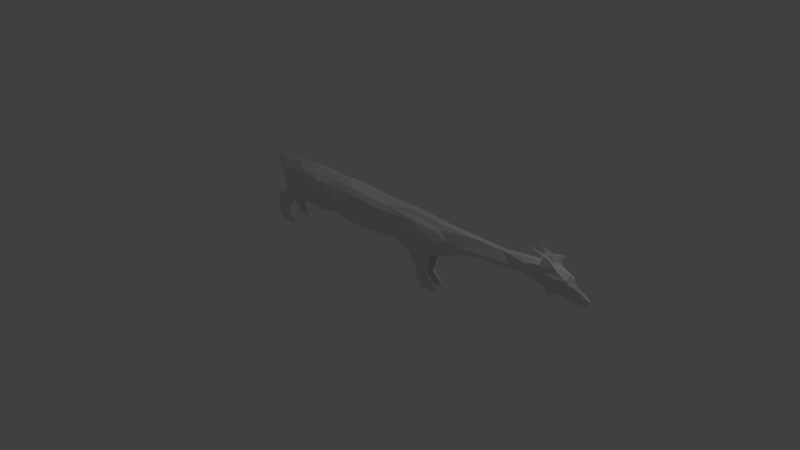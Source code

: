 # Source: goat_rigged_new.blend  (saved by Blender 2.79.0; exported with 4.5.12 LTS)
import bpy
from mathutils import Matrix  # noqa: F401  (used for matrix-valued properties, if any)

bpy.ops.wm.read_factory_settings(use_empty=True)
scene = bpy.context.scene
scene.name = 'Scene'

# ---- collections
col_collection_1 = bpy.data.collections.new('Collection 1'); scene.collection.children.link(col_collection_1)

# ---- materials (node trees are filled in below, after node groups)
mat_mat = bpy.data.materials.new('Mat')
mat_mat.alpha_threshold = 0.0
mat_mat.use_transparent_shadow = False
mat_mat.roughness = 0.5

# ---- material node trees

# ---- world
world_world = bpy.data.worlds.new('World'); scene.world = world_world
world_world.color = (0.05088, 0.05088, 0.05088)
world_world.use_sun_shadow = False
world_world.sun_shadow_jitter_overblur = 0.0
world_world.cycles.sampling_method = 'MANUAL'

# ---- cameras
cam_camera = bpy.data.cameras.new('Camera')
cam_camera.clip_end = 100.0
cam_camera.lens = 35.0
cam_camera.sensor_width = 32.0
cam_camera.sensor_height = 18.0
cam_camera.ortho_scale = 7.314
cam_camera.dof.focus_distance = 0.0
cam_camera.dof.aperture_fstop = 128.0

# ---- lights
light_lamp = bpy.data.lights.new('Lamp', 'POINT')
light_lamp.transmission_factor = 0.0
light_lamp.cutoff_distance = 30.0
light_lamp.energy = 100.0
light_lamp.shadow_buffer_clip_start = 1.001
light_lamp.shadow_soft_size = 0.1
light_lamp.shadow_maximum_resolution = 0.006
light_lamp.use_absolute_resolution = True

# ---- meshes
me_grp1_grp1_2 = bpy.data.meshes.new('grp1 grp1_2')
me_grp1_grp1_2.from_pydata([(-263.0, 209.8, -28.96), (-246.3, 214.4, -12.14), (-289.0, 243.1, 35.53), (321.0, 524.7, -19.41), (232.8, 523.3, -20.98), (251.1, 532.9, 0.002675), (136.3, 408.5, -92.14), (151.5, 487.8, -68.3), (194.2, 433.3, -84.07), (202.0, 309.1, -69.96), (214.8, 342.4, -76.47), (217.8, 286.5, -37.69), (-286.6, 135.1, 86.31), (-301.1, 162.9, 97.6), (-292.1, 71.27, 82.18), (226.2, 491.9, -42.75), (211.1, 476.8, -64.29), (158.7, 513.3, -39.56), (-127.1, 232.0, 0.0651), (-52.23, 212.9, 0.002163), (-128.8, 235.7, 30.53), (-318.0, 39.93, 96.43), (-307.9, 62.17, 94.8), (-319.3, 192.9, 94.44), (-302.3, 344.8, -43.34), (-316.3, 358.6, 0.002128), (-326.7, 388.2, -42.98), (-206.1, 467.4, 101.1), (-229.4, 499.9, 79.23), (-286.6, 384.9, 77.04), (96.79, 346.1, 93.24), (70.91, 318.9, 71.62), (125.8, 283.5, 83.89), (-192.5, 274.7, 69.68), (-135.1, 262.2, 63.74), (-155.1, 310.8, 85.24), (-272.9, 180.6, 33.94), (-264.0, 212.2, 32.28), (-252.5, 214.0, 19.34), (-168.4, 205.9, 23.11), (136.3, 408.5, 92.15), (151.5, 487.8, 68.3), (94.34, 402.7, 85.07), (459.5, 450.9, 53.61), (509.2, 418.8, 26.24), (487.5, 457.1, 50.51), (-317.3, 203.1, 58.87), (-328.8, 210.7, 80.09), (-90.83, 548.7, -1.131), (-81.59, 539.7, 17.96), (24.8, 537.5, 0.002263), (-204.4, 457.5, -104.7), (-190.3, 324.8, -116.6), (-236.7, 403.5, -99.53), (226.2, 491.9, 42.76), (284.9, 436.7, 54.41), (321.0, 524.7, 19.42), (194.2, 433.3, 84.08), (211.1, 476.8, 64.3), (-255.7, 532.7, -3.225), (-264.0, 515.7, 22.51), (-201.2, 546.3, 0.0022), (-330.1, 441.2, -38.28), (-330.2, 470.5, -17.66), (-288.9, 498.4, -24.0), (-328.8, 210.7, -80.08), (-294.6, 242.3, -92.61), (-319.3, 192.9, -94.44), (391.9, 536.3, 0.005622), (480.5, 577.0, 15.09), (387.4, 526.3, -17.53), (-331.4, 37.85, 84.04), (-309.7, 53.5, 68.91), (211.3, 7.766, -65.5), (170.6, 7.063, -55.83), (185.6, 36.32, -60.68), (-194.6, 276.7, 105.3), (-166.7, 314.0, 104.4), (-233.1, 278.7, -112.8), (-230.0, 249.6, -98.84), (-283.6, 208.0, -97.4), (249.0, 432.3, -58.89), (147.0, 551.9, 0.002114), (232.8, 523.3, 20.98), (188.6, 166.2, 33.77), (189.8, 158.5, 53.49), (180.0, 108.1, 36.64), (-233.1, 278.7, 112.8), (-262.4, 280.5, 109.9), (-283.6, 208.0, 97.4), (-306.8, 310.7, 37.24), (-273.8, 263.4, 63.15), (-222.3, 251.1, -82.92), (-194.6, 276.7, -105.3), (-318.0, 7.006, -90.36), (-275.9, 7.705, -60.72), (-323.9, 5.922, -73.38), (-277.6, 6.023, -100.7), (-178.4, 396.9, 115.5), (-236.7, 403.5, 99.54), (-262.4, 280.5, -109.9), (197.6, 260.8, 44.12), (184.8, 202.4, 55.78), (-265.5, 7.676, -80.21), (52.51, 251.8, 37.99), (24.23, 301.1, 85.62), (-26.9, 237.4, 51.87), (163.5, 189.4, 66.09), (461.9, 568.6, 86.75), (477.3, 547.9, 47.82), (460.6, 530.6, 50.96), (99.17, 291.6, 59.33), (129.8, 258.1, 63.33), (137.0, 539.3, -22.57), (-295.6, 269.5, 79.42), (-307.8, 226.0, 69.03), (-294.6, 242.3, 92.62), (89.99, 467.7, -76.41), (71.34, 401.8, -82.59), (32.37, 465.6, -88.07), (-230.3, 265.0, 68.72), (-282.8, 207.5, 65.87), (-167.1, 477.2, 102.7), (-150.1, 475.1, 90.35), (-92.49, 477.1, 88.04), (-92.67, 395.0, 117.7), (-40.19, 479.6, 92.94), (-275.9, 7.704, 60.72), (-305.5, 28.53, 71.94), (-347.3, 478.7, -6.037), (-344.9, 486.8, 2.568), (-122.3, 295.8, -89.27), (-134.8, 262.2, -63.7), (-155.1, 310.8, -85.23), (-227.1, 224.9, 54.87), (430.2, 478.8, 45.67), (469.2, 514.9, 53.15), (203.1, 6.012, -30.89), (167.2, 6.145, -40.91), (-284.2, 143.7, 73.02), (-296.5, 178.1, 58.28), (-265.9, 199.8, 84.55), (210.1, 35.29, -47.53), (173.7, 113.3, -56.44), (200.4, 40.54, -37.59), (-40.19, 479.6, -92.93), (-92.49, 477.1, -88.04), (-41.3, 519.4, -62.86), (220.0, 6.629, -48.09), (556.8, 512.6, -1.693), (560.9, 486.9, 14.91), (594.1, 438.9, 10.5), (-363.8, 414.0, 0.001309), (156.4, 128.7, 47.37), (166.4, 158.2, 32.45), (57.53, 253.8, -38.52), (-26.9, 237.4, -51.87), (24.23, 301.1, -85.61), (106.5, 260.5, -5.668), (99.17, 291.6, -59.32), (161.5, 262.4, 0.001894), (-186.0, 205.9, 30.11), (-178.4, 170.3, 29.4), (-248.4, 341.1, 110.0), (-153.7, 400.5, 106.8), (178.2, 367.0, 93.46), (-230.3, 265.0, -68.72), (-192.5, 274.7, -69.68), (-79.19, 235.5, -48.26), (125.8, 283.5, -83.88), (163.5, 189.5, -66.09), (129.8, 258.1, -63.33), (-190.3, 324.8, 116.6), (-74.81, 282.9, -86.9), (-29.7, 284.6, -96.63), (60.61, 234.3, 0.002177), (578.6, 403.9, 22.84), (590.7, 401.6, 0.00591), (519.4, 570.9, 15.96), (487.2, 573.2, -25.55), (-277.6, 6.023, 100.7), (-318.0, 7.007, 90.37), (-323.9, 5.922, 73.39), (-265.6, 7.677, 80.22), (-12.15, 402.5, 104.8), (-272.8, 33.1, 80.6), (-307.9, 62.17, -94.8), (-272.8, 33.1, -80.6), (-110.4, 288.7, 86.78), (517.4, 471.8, 38.32), (522.6, 515.9, 53.77), (99.35, 272.5, 25.13), (-230.1, 249.6, 98.85), (-212.2, 205.8, 0.8063), (-186.0, 205.9, -30.1), (-167.9, 206.0, -22.88), (156.4, 128.7, -47.36), (147.3, 189.6, -46.96), (-153.7, 400.5, -106.8), (-170.2, 405.2, -113.1), (71.34, 401.8, 82.59), (-150.1, 475.1, -90.35), (-92.6, 395.3, -117.7), (70.12, 504.5, -56.3), (203.0, 6.002, 30.9), (211.3, 7.755, 65.52), (170.6, 7.053, 55.85), (167.2, 6.135, 40.93), (220.0, 6.617, 48.11), (513.8, 597.9, 93.09), (-265.9, 199.8, -84.54), (483.1, 572.5, -61.09), (472.6, 545.9, -47.4), (499.0, 538.9, -55.0), (-305.5, 28.53, -71.93), (158.7, 513.3, 39.56), (570.5, 406.0, -22.26), (555.5, 419.3, 30.23), (579.7, 392.3, -0.433), (-29.7, 284.6, 96.63), (184.9, 260.1, 23.1), (147.3, 189.6, 46.97), (387.4, 526.3, 17.55), (-318.0, 39.93, -96.42), (-301.7, 23.98, -101.2), (-141.6, 509.9, -58.78), (498.6, 537.9, 50.49), (494.3, 568.5, 33.73), (545.7, 415.0, 0.005984), (249.0, 432.3, 58.9), (524.1, 403.5, -8.277), (505.5, 369.1, -2.589), (495.1, 416.7, -8.502), (-273.8, 263.4, -63.15), (-306.8, 310.7, -37.24), (461.8, 570.9, -87.51), (458.8, 528.6, -52.54), (180.0, 108.1, -36.64), (166.4, 158.2, -32.45), (-323.4, 475.0, 24.17), (-316.9, 424.1, 53.11), (178.2, 367.0, -93.45), (500.8, 334.8, -2.387), (-284.2, 143.7, -73.01), (-292.1, 71.27, -82.18), (-286.6, 135.1, -86.31), (491.3, 383.9, 6.887), (-167.1, 477.2, -102.7), (-229.4, 499.9, -79.23), (438.4, 445.2, 24.48), (-296.5, 178.1, -58.28), (-282.8, 207.5, -65.87), (-317.3, 203.1, -58.87), (-41.3, 519.4, 62.87), (70.13, 504.5, 56.3), (495.7, 526.2, 56.66), (-227.1, 224.9, -54.87), (-344.7, 438.7, 8.452), (484.3, 565.2, -69.66), (469.6, 517.1, -53.15), (-316.9, 424.1, -53.1), (-274.2, 453.0, -65.82), (-286.6, 384.9, -77.04), (32.37, 465.6, 88.08), (504.3, 615.0, 25.28), (501.7, 613.7, 38.53), (512.9, 603.4, -91.54), (411.7, 471.1, -44.77), (173.7, 113.4, 56.45), (165.1, 158.1, 67.0), (-222.3, 251.1, 82.93), (411.7, 471.1, 44.79), (-79.19, 235.5, 48.26), (165.1, 158.1, -66.99), (-310.0, 285.1, 0.00219), (-301.7, 332.3, -71.93), (284.9, 436.7, -54.4), (-178.4, 170.3, -29.4), (-185.9, 538.4, -28.03), (452.6, 651.3, 33.4), (-290.9, 316.3, -92.48), (-128.8, 235.7, -30.53), (184.8, 202.4, -55.77), (-166.7, 314.0, -104.4), (-301.7, 23.98, 101.2), (202.0, 309.1, 69.97), (217.8, 286.5, 37.7), (214.8, 342.4, 76.47), (237.5, 366.5, -55.68), (217.0, 418.5, -79.55), (489.1, 605.3, 28.66), (189.8, 158.5, -53.48), (467.4, 645.4, -30.1), (421.4, 660.3, -38.48), (489.1, 605.3, -28.64), (-339.3, 406.8, 0.002192), (-326.7, 388.2, 42.99), (-302.3, 344.7, 43.35), (96.81, 346.1, -93.24), (70.91, 318.9, -71.61), (94.34, 402.7, -85.07), (507.0, 581.0, -12.8), (508.6, 411.8, 14.9), (506.0, 613.6, -36.48), (526.4, 561.4, -27.14), (390.6, 421.9, 0.005818), (448.7, 430.3, 0.005873), (547.9, 499.7, 29.85), (514.9, 552.2, -38.98), (159.9, 41.87, -54.73), (-242.0, 509.4, 44.55), (-274.2, 453.0, 65.83), (-248.4, 341.1, -110.0), (334.6, 410.3, 31.44), (256.2, 356.0, 34.78), (334.1, 399.3, 0.005793), (-331.4, 37.85, -84.04), (-309.7, 53.5, -68.91), (-141.6, 509.9, 58.79), (-295.6, 269.5, -79.42), (-307.8, 226.0, -69.03), (-242.0, 509.4, -44.54), (-185.9, 538.4, 28.04), (-180.2, 514.1, 70.92), (-301.1, 162.9, -97.59), (-180.2, 514.1, -70.91), (-12.13, 402.5, -104.8), (553.1, 386.6, 0.004648), (485.5, 562.2, 71.04), (-288.1, 241.5, -38.41), (163.1, 39.27, 35.9), (-301.7, 332.3, 71.94), (182.1, 32.49, -41.05), (183.0, 260.7, -23.3), (163.1, 39.27, -35.89), (188.6, 166.2, -33.77), (137.0, 539.3, 22.58), (183.1, 253.5, -28.58), (197.6, 260.7, -44.11), (545.6, 524.4, 39.57), (220.4, 270.4, 0.001627), (266.3, 342.1, 0.001653), (256.2, 356.0, -34.77), (237.5, 366.5, 55.69), (334.6, 410.3, -31.42), (438.1, 445.3, -24.61), (430.1, 478.8, -45.63), (502.9, 423.3, -28.69), (89.99, 467.7, 76.41), (459.6, 450.8, -53.56), (487.5, 457.1, -50.5), (-290.9, 316.3, 92.48), (522.6, 515.7, -53.77), (522.6, 560.3, 35.42), (545.6, 524.4, -39.58), (545.8, 552.0, -2.088), (159.9, 41.87, 54.74), (185.6, 36.31, 60.69), (543.6, 498.7, -32.62), (560.9, 486.9, -14.89), (589.9, 436.8, -14.05), (577.7, 404.9, -23.64), (553.6, 424.6, -29.87), (217.0, 418.5, 79.56), (517.4, 471.8, -38.31), (180.4, 241.9, 29.89), (200.4, 40.51, 37.6), (182.1, 32.47, 41.06), (210.1, 35.26, 47.55)], [], [(0, 1, 2), (3, 4, 5), (6, 7, 8), (9, 10, 11), (12, 13, 14), (15, 16, 17), (18, 19, 20), (21, 22, 23), (24, 25, 26), (27, 28, 29), (30, 31, 32), (33, 34, 35), (36, 37, 38), (39, 18, 20), (40, 41, 42), (43, 44, 45), (46, 23, 47), (48, 49, 50), (51, 52, 53), (54, 55, 56), (57, 58, 41), (59, 60, 61), (62, 63, 64), (65, 66, 67), (68, 69, 70), (71, 72, 21), (73, 74, 75), (76, 33, 77), (78, 79, 80), (16, 81, 8), (5, 82, 83), (84, 85, 86), (87, 88, 89), (90, 2, 91), (92, 79, 93), (94, 95, 96), (95, 94, 97), (98, 27, 99), (66, 100, 80), (101, 102, 84), (97, 103, 95), (104, 105, 106), (102, 107, 85), (108, 109, 110), (32, 111, 112), (113, 82, 4), (114, 115, 116), (117, 118, 119), (83, 54, 56), (120, 121, 91), (122, 98, 123), (124, 125, 126), (127, 128, 72), (64, 129, 130), (131, 132, 133), (37, 38, 134), (135, 136, 110), (74, 137, 138), (137, 74, 73), (139, 140, 141), (142, 143, 144), (145, 146, 147), (73, 148, 137), (149, 150, 151), (63, 152, 129), (35, 77, 33), (86, 153, 154), (155, 156, 157), (85, 84, 102), (158, 159, 160), (87, 76, 163), (35, 164, 77), (30, 32, 165), (166, 92, 167), (156, 19, 168), (169, 170, 171), (172, 76, 77), (173, 174, 168), (115, 91, 121), (19, 175, 106), (151, 176, 177), (69, 178, 179), (127, 180, 181), (181, 182, 127), (180, 127, 183), (184, 126, 125), (185, 180, 183), (97, 186, 187), (125, 164, 188), (19, 156, 175), (136, 189, 190), (191, 160, 111), (76, 87, 192), (193, 194, 195), (123, 125, 124), (171, 196, 197), (198, 133, 199), (172, 163, 76), (20, 34, 39), (31, 200, 105), (201, 146, 202), (17, 7, 203), (78, 80, 100), (108, 110, 136), (204, 205, 206), (206, 207, 204), (205, 204, 208), (129, 64, 63), (109, 108, 209), (64, 130, 59), (79, 92, 210), (211, 212, 213), (57, 40, 165), (94, 96, 214), (41, 58, 215), (216, 217, 218), (219, 105, 184), (112, 220, 221), (68, 222, 69), (136, 135, 43), (214, 223, 224), (225, 48, 147), (109, 226, 227), (93, 79, 78), (216, 228, 217), (55, 54, 229), (68, 5, 222), (202, 131, 198), (230, 231, 232), (233, 234, 24), (235, 236, 211), (212, 211, 236), (133, 198, 131), (237, 238, 196), (239, 240, 60), (117, 203, 7), (241, 170, 169), (220, 111, 160), (231, 242, 232), (243, 244, 245), (232, 242, 246), (199, 51, 247), (223, 67, 186), (51, 248, 247), (43, 249, 44), (250, 251, 252), (3, 5, 70), (253, 126, 254), (209, 255, 226), (256, 194, 193), (155, 175, 156), (63, 257, 239), (32, 112, 107), (258, 259, 235), (259, 258, 213), (260, 261, 262), (263, 254, 126), (99, 29, 163), (163, 172, 99), (264, 265, 178), (266, 213, 258), (267, 70, 212), (235, 259, 236), (27, 122, 28), (147, 48, 203), (266, 258, 235), (268, 85, 269), (120, 33, 270), (188, 219, 125), (37, 2, 38), (260, 262, 26), (211, 266, 235), (271, 249, 135), (106, 219, 272), (273, 143, 196), (274, 25, 234), (26, 262, 275), (141, 89, 12), (56, 55, 222), (251, 250, 210), (15, 3, 276), (178, 69, 264), (39, 193, 18), (269, 85, 107), (12, 139, 141), (61, 48, 278), (276, 81, 15), (279, 265, 264), (262, 280, 275), (18, 195, 281), (9, 282, 170), (283, 199, 133), (194, 277, 195), (180, 284, 181), (285, 286, 287), (81, 288, 289), (142, 148, 73), (264, 290, 279), (282, 291, 170), (292, 293, 294), (47, 23, 116), (189, 45, 217), (295, 25, 296), (62, 260, 26), (184, 105, 200), (167, 256, 166), (91, 297, 90), (295, 296, 257), (298, 299, 300), (22, 21, 180), (301, 292, 294), (294, 179, 301), (302, 44, 232), (274, 90, 25), (292, 301, 303), (271, 135, 110), (146, 201, 225), (304, 303, 301), (89, 116, 13), (303, 293, 292), (305, 306, 249), (191, 104, 158), (120, 270, 121), (131, 173, 132), (189, 307, 190), (304, 308, 303), (143, 309, 196), (28, 310, 311), (308, 179, 303), (131, 202, 173), (93, 283, 167), (294, 303, 179), (52, 93, 312), (269, 153, 268), (313, 314, 315), (96, 95, 214), (168, 19, 281), (107, 285, 165), (23, 13, 116), (63, 62, 257), (316, 223, 317), (318, 124, 253), (233, 319, 320), (227, 110, 109), (189, 136, 45), (278, 48, 225), (298, 169, 299), (321, 64, 59), (270, 76, 192), (293, 303, 294), (244, 243, 317), (271, 110, 222), (193, 134, 38), (45, 136, 43), (297, 296, 25), (255, 190, 226), (61, 322, 48), (29, 99, 27), (252, 317, 250), (222, 110, 69), (175, 158, 104), (116, 115, 47), (230, 302, 231), (62, 64, 260), (323, 28, 122), (260, 321, 261), (73, 75, 142), (30, 42, 31), (310, 28, 323), (67, 66, 324), (246, 231, 302), (98, 77, 164), (213, 266, 211), (225, 147, 146), (247, 325, 201), (200, 31, 42), (231, 246, 242), (51, 199, 52), (166, 233, 251), (272, 20, 19), (233, 256, 0), (13, 23, 22), (280, 262, 312), (302, 232, 246), (210, 245, 80), (326, 118, 157), (119, 203, 117), (247, 201, 199), (14, 22, 185), (113, 203, 50), (327, 217, 44), (324, 186, 67), (295, 257, 26), (262, 51, 53), (22, 14, 13), (272, 34, 20), (69, 227, 290), (49, 48, 322), (328, 108, 136), (136, 255, 328), (272, 188, 34), (100, 312, 78), (80, 324, 66), (329, 233, 0), (112, 221, 153), (209, 328, 255), (319, 66, 320), (106, 272, 19), (77, 98, 172), (244, 187, 186), (209, 108, 328), (153, 86, 330), (296, 331, 29), (62, 26, 257), (180, 185, 22), (141, 121, 270), (18, 281, 19), (138, 137, 332), (144, 332, 137), (249, 306, 232), (15, 17, 4), (289, 288, 10), (54, 83, 215), (325, 225, 201), (159, 171, 333), (144, 137, 142), (148, 142, 137), (2, 329, 0), (187, 244, 317), (111, 31, 191), (184, 125, 219), (334, 332, 144), (192, 141, 270), (114, 331, 91), (144, 237, 334), (334, 196, 309), (128, 21, 72), (249, 271, 313), (317, 95, 187), (238, 237, 335), (1, 0, 256), (254, 215, 336), (104, 191, 31), (295, 26, 25), (102, 101, 285), (51, 262, 248), (179, 70, 69), (132, 194, 256), (333, 160, 159), (289, 8, 81), (335, 337, 238), (197, 238, 337), (145, 119, 326), (337, 335, 338), (240, 296, 29), (333, 197, 337), (74, 332, 75), (240, 29, 311), (40, 57, 41), (339, 190, 307), (338, 11, 337), (58, 57, 229), (82, 50, 336), (307, 150, 149), (312, 53, 52), (183, 127, 185), (175, 155, 158), (333, 337, 340), (54, 58, 229), (11, 340, 337), (341, 315, 314), (11, 341, 340), (151, 150, 217), (11, 342, 341), (197, 196, 238), (323, 123, 318), (170, 241, 9), (343, 286, 314), (227, 69, 110), (134, 193, 161), (341, 342, 315), (288, 342, 11), (11, 10, 288), (344, 315, 342), (288, 81, 342), (203, 113, 17), (8, 7, 16), (342, 276, 344), (276, 342, 81), (24, 234, 25), (305, 315, 344), (257, 240, 239), (344, 345, 305), (159, 158, 299), (305, 345, 306), (93, 167, 92), (188, 35, 34), (345, 344, 267), (276, 267, 344), (153, 107, 112), (198, 199, 201), (290, 227, 265), (267, 346, 345), (345, 347, 306), (187, 103, 97), (322, 60, 323), (70, 267, 276), (107, 153, 269), (232, 306, 347), (309, 75, 334), (348, 41, 254), (347, 345, 349), (280, 100, 66), (7, 17, 16), (122, 123, 323), (298, 6, 241), (250, 317, 243), (345, 346, 349), (349, 350, 347), (245, 210, 243), (188, 272, 219), (351, 114, 116), (184, 200, 263), (305, 313, 315), (222, 55, 271), (290, 264, 69), (332, 334, 75), (70, 179, 212), (194, 132, 195), (350, 349, 259), (335, 237, 291), (90, 274, 2), (259, 349, 346), (273, 170, 291), (267, 212, 346), (346, 236, 259), (263, 348, 254), (24, 275, 233), (245, 244, 324), (236, 346, 212), (218, 217, 327), (124, 318, 123), (285, 107, 102), (126, 253, 124), (212, 179, 213), (286, 341, 314), (352, 259, 213), (213, 308, 352), (322, 61, 60), (308, 213, 179), (54, 215, 58), (353, 226, 339), (120, 91, 134), (152, 130, 129), (324, 80, 245), (168, 132, 173), (146, 145, 202), (318, 322, 323), (304, 354, 308), (308, 354, 352), (313, 305, 249), (304, 355, 354), (304, 178, 355), (243, 210, 250), (1, 256, 193), (301, 178, 304), (301, 179, 178), (321, 325, 248), (268, 153, 356), (104, 106, 175), (118, 300, 299), (356, 357, 268), (354, 355, 149), (320, 251, 233), (178, 339, 355), (241, 8, 10), (56, 5, 83), (6, 300, 7), (354, 149, 358), (210, 92, 251), (149, 359, 358), (289, 10, 8), (72, 71, 46), (283, 52, 199), (149, 151, 359), (275, 24, 26), (330, 356, 153), (360, 359, 151), (320, 252, 251), (280, 66, 319), (297, 91, 331), (252, 320, 65), (174, 157, 156), (82, 113, 50), (331, 296, 297), (252, 65, 67), (67, 316, 252), (156, 168, 174), (95, 317, 214), (143, 142, 75), (278, 325, 59), (161, 39, 34), (30, 165, 40), (98, 99, 172), (177, 360, 151), (78, 312, 93), (185, 72, 14), (97, 94, 224), (361, 362, 360), (360, 177, 361), (339, 307, 355), (171, 197, 333), (181, 128, 182), (38, 1, 193), (299, 157, 118), (286, 343, 287), (326, 202, 145), (164, 123, 98), (56, 222, 5), (363, 287, 343), (35, 188, 164), (63, 239, 152), (281, 195, 132), (186, 324, 244), (234, 329, 274), (100, 280, 312), (166, 256, 233), (38, 2, 1), (353, 178, 265), (360, 362, 359), (182, 128, 127), (119, 145, 203), (232, 44, 249), (161, 39, 162), (287, 165, 285), (226, 353, 227), (91, 115, 114), (169, 171, 159), (347, 350, 362), (115, 121, 46), (226, 190, 339), (230, 327, 44), (362, 216, 347), (240, 311, 310), (316, 67, 223), (13, 12, 89), (336, 215, 83), (210, 80, 79), (218, 327, 216), (140, 46, 121), (221, 154, 153), (298, 241, 169), (321, 260, 64), (327, 347, 216), (5, 4, 82), (230, 347, 327), (284, 180, 21), (72, 185, 127), (278, 59, 61), (299, 155, 157), (230, 232, 347), (116, 89, 88), (88, 87, 163), (130, 239, 60), (239, 130, 152), (191, 158, 160), (364, 362, 350), (364, 359, 362), (170, 273, 196), (196, 171, 170), (363, 57, 287), (319, 275, 280), (319, 233, 275), (351, 163, 29), (359, 364, 358), (165, 287, 57), (362, 228, 216), (193, 39, 161), (364, 350, 259), (364, 352, 358), (259, 352, 364), (11, 338, 9), (14, 72, 139), (159, 299, 169), (23, 46, 71), (226, 109, 209), (71, 21, 23), (353, 265, 227), (261, 248, 262), (322, 318, 49), (66, 65, 320), (155, 299, 158), (215, 254, 41), (143, 273, 291), (348, 263, 200), (74, 138, 332), (338, 335, 282), (46, 140, 72), (149, 355, 307), (354, 358, 352), (105, 104, 31), (353, 339, 178), (190, 255, 136), (177, 176, 361), (52, 283, 93), (363, 229, 57), (34, 134, 161), (126, 184, 263), (220, 160, 333), (297, 25, 90), (333, 340, 220), (168, 281, 132), (309, 143, 75), (103, 187, 95), (228, 362, 217), (42, 348, 200), (113, 4, 17), (220, 365, 221), (286, 220, 340), (220, 286, 365), (286, 340, 341), (189, 217, 150), (2, 37, 91), (221, 365, 154), (101, 365, 286), (348, 42, 41), (84, 154, 365), (362, 361, 176), (140, 139, 72), (365, 101, 84), (166, 251, 92), (325, 247, 248), (117, 7, 300), (174, 326, 157), (314, 313, 55), (154, 84, 86), (317, 252, 316), (282, 9, 338), (130, 60, 59), (196, 334, 237), (44, 217, 45), (29, 331, 351), (366, 330, 86), (330, 366, 367), (134, 34, 33), (318, 253, 49), (2, 274, 329), (68, 70, 5), (286, 285, 101), (150, 307, 189), (53, 312, 262), (18, 193, 195), (86, 268, 366), (268, 86, 85), (336, 50, 254), (139, 12, 14), (300, 118, 117), (326, 119, 118), (6, 298, 300), (4, 3, 15), (207, 367, 204), (366, 204, 367), (256, 167, 132), (8, 241, 6), (366, 368, 204), (147, 203, 145), (208, 204, 368), (225, 325, 278), (143, 291, 237), (368, 366, 268), (249, 43, 135), (321, 59, 325), (253, 254, 49), (50, 203, 48), (121, 141, 140), (141, 192, 89), (311, 29, 28), (88, 163, 351), (368, 205, 208), (310, 60, 240), (351, 116, 88), (205, 368, 357), (268, 357, 368), (15, 81, 16), (3, 70, 276), (202, 198, 201), (205, 357, 206), (114, 351, 331), (219, 106, 105), (27, 98, 122), (76, 270, 33), (248, 261, 321), (291, 282, 335), (229, 363, 343), (234, 233, 329), (214, 317, 223), (33, 120, 134), (176, 217, 362), (40, 42, 30), (206, 357, 367), (125, 123, 164), (257, 296, 240), (50, 49, 254), (46, 47, 115), (206, 367, 207), (176, 151, 217), (91, 37, 134), (173, 202, 174), (310, 323, 60), (343, 314, 229), (165, 32, 107), (279, 290, 265), (111, 220, 112), (167, 133, 132), (237, 144, 143), (186, 97, 223), (55, 313, 271), (224, 223, 97), (10, 9, 241), (111, 32, 31), (181, 284, 128), (133, 167, 283), (87, 89, 192), (336, 83, 82), (128, 284, 21), (326, 174, 202), (356, 330, 357), (94, 214, 224), (44, 302, 230), (367, 357, 330), (55, 229, 314)])
_uv = me_grp1_grp1_2.uv_layers.new(name='UVMap')
_uv.uv.foreach_set('vector', [0.9189, 0.613, 0.9224, 0.6128, 0.9175, 0.6101, 0.9233, 0.6101, 0.9175, 0.6101, 0.9224, 0.6128, 0.9233, 0.6101, 0.9224, 0.6069, 0.9175, 0.6101, 0.9185, 0.6069, 0.9175, 0.6101, 0.9224, 0.6069, 0.9185, 0.6069, 0.9224, 0.6069, 0.9175, 0.5928, 0.9175, 0.5928, 0.9116, 0.594, 0.9185, 0.6069, 0.9146, 0.6077, 0.9185, 0.6069, 0.9116, 0.594, 0.9248, 0.5925, 0.9175, 0.5928, 0.9224, 0.6069, 0.9116, 0.594, 0.9058, 0.5955, 0.9146, 0.6077, 0.9106, 0.6082, 0.9146, 0.6077, 0.9058, 0.5955, 0.9106, 0.6082, 0.9058, 0.5955, 0.9058, 0.6101, 0.8994, 0.5972, 0.9058, 0.6101, 0.9058, 0.5955, 0.9058, 0.5955, 0.9023, 0.5828, 0.8994, 0.5972, 0.9058, 0.5955, 0.9116, 0.594, 0.9023, 0.5828, 0.894, 0.5845, 0.8994, 0.5972, 0.9023, 0.5828, 0.9092, 0.5803, 0.9023, 0.5828, 0.9116, 0.594, 0.9116, 0.594, 0.9175, 0.5928, 0.9092, 0.5803, 0.917, 0.5769, 0.9092, 0.5803, 0.9175, 0.5928, 0.9175, 0.5928, 0.9248, 0.5925, 0.917, 0.5769, 0.9258, 0.5781, 0.917, 0.5769, 0.9248, 0.5925, 0.9248, 0.5925, 0.9224, 0.6069, 0.9312, 0.5938, 0.9321, 0.5791, 0.9258, 0.5781, 0.9312, 0.5938, 0.9277, 0.6074, 0.9312, 0.5938, 0.9224, 0.6069, 0.9321, 0.5791, 0.9312, 0.5938, 0.9395, 0.5815, 0.9277, 0.6074, 0.9336, 0.6084, 0.9312, 0.5938, 0.9365, 0.595, 0.9395, 0.5815, 0.9312, 0.5938, 0.9365, 0.595, 0.9312, 0.5938, 0.9336, 0.6084, 0.7676, 0.9653, 0.7734, 0.9697, 0.7656, 0.9605, 0.7788, 0.9599, 0.7656, 0.9605, 0.7734, 0.9697, 0.7788, 0.9599, 0.7734, 0.9697, 0.7871, 0.9614, 0.7856, 0.9721, 0.7871, 0.9614, 0.7734, 0.9697, 0.7856, 0.9721, 0.8027, 0.9689, 0.7871, 0.9614, 0.7788, 0.9599, 0.7871, 0.9614, 0.7793, 0.9553, 0.7666, 0.9543, 0.7793, 0.9553, 0.769, 0.9472, 0.7764, 0.9443, 0.769, 0.9472, 0.7793, 0.9553, 0.7793, 0.9553, 0.7876, 0.9528, 0.7764, 0.9443, 0.7876, 0.9528, 0.7793, 0.9553, 0.7871, 0.9614, 0.7891, 0.9422, 0.7764, 0.9443, 0.7876, 0.9528, 0.7891, 0.9422, 0.7876, 0.9528, 0.8018, 0.945, 0.7964, 0.9604, 0.7871, 0.9614, 0.8027, 0.9689, 0.7871, 0.9614, 0.7964, 0.9604, 0.7876, 0.9528, 0.8027, 0.9689, 0.8115, 0.9594, 0.7964, 0.9604, 0.7993, 0.9573, 0.7964, 0.9604, 0.8115, 0.9594, 0.7993, 0.9573, 0.7998, 0.9555, 0.7964, 0.9604, 0.7964, 0.952, 0.8018, 0.945, 0.7876, 0.9528, 0.7964, 0.952, 0.7876, 0.9528, 0.7964, 0.9604, 0.7964, 0.952, 0.7964, 0.9604, 0.7998, 0.9555, 0.8018, 0.945, 0.7964, 0.952, 0.8115, 0.9541, 0.7998, 0.9555, 0.8115, 0.9541, 0.7964, 0.952, 0.3652, 0.9713, 0.3708, 0.9742, 0.3633, 0.9644, 0.3755, 0.9639, 0.3633, 0.9644, 0.3708, 0.9742, 0.3755, 0.9639, 0.3708, 0.9742, 0.3835, 0.9653, 0.3823, 0.9763, 0.3835, 0.9653, 0.3708, 0.9742, 0.3823, 0.9763, 0.3977, 0.9736, 0.3835, 0.9653, 0.3755, 0.9639, 0.3835, 0.9653, 0.3762, 0.9599, 0.3638, 0.9592, 0.3762, 0.9599, 0.366, 0.9519, 0.3718, 0.9495, 0.366, 0.9519, 0.3762, 0.9599, 0.3762, 0.9599, 0.3843, 0.9586, 0.3718, 0.9495, 0.3843, 0.9586, 0.3762, 0.9599, 0.3835, 0.9653, 0.3853, 0.9474, 0.3718, 0.9495, 0.3843, 0.9586, 0.3853, 0.9474, 0.3843, 0.9586, 0.3989, 0.9509, 0.3921, 0.9651, 0.3835, 0.9653, 0.3977, 0.9736, 0.3835, 0.9653, 0.3921, 0.9651, 0.3843, 0.9586, 0.3977, 0.9736, 0.408, 0.9656, 0.3921, 0.9651, 0.396, 0.9626, 0.3921, 0.9651, 0.408, 0.9656, 0.396, 0.9626, 0.396, 0.9601, 0.3921, 0.9651, 0.3916, 0.958, 0.3989, 0.9509, 0.3843, 0.9586, 0.3916, 0.958, 0.3843, 0.9586, 0.3921, 0.9651, 0.3916, 0.958, 0.3921, 0.9651, 0.396, 0.9601, 0.3989, 0.9509, 0.3916, 0.958, 0.4082, 0.9575, 0.7676, 0.03516, 0.7656, 0.03955, 0.7734, 0.03027, 0.7788, 0.04053, 0.7734, 0.03027, 0.7656, 0.03955, 0.7788, 0.04053, 0.7871, 0.03906, 0.7734, 0.03027, 0.7856, 0.02832, 0.7734, 0.03027, 0.7871, 0.03906, 0.7856, 0.02832, 0.7871, 0.03906, 0.8027, 0.03125, 0.7788, 0.04053, 0.7793, 0.04492, 0.7871, 0.03906, 0.7666, 0.0459, 0.769, 0.05322, 0.7793, 0.04492, 0.7764, 0.05615, 0.7793, 0.04492, 0.769, 0.05322, 0.7964, 0.04004, 0.8027, 0.03125, 0.7871, 0.03906, 0.8027, 0.03125, 0.7964, 0.04004, 0.8115, 0.04102, 0.7993, 0.04297, 0.8115, 0.04102, 0.7964, 0.04004, 0.7993, 0.04297, 0.7964, 0.04004, 0.7998, 0.04492, 0.7876, 0.04736, 0.7871, 0.03906, 0.7793, 0.04492, 0.7793, 0.04492, 0.7764, 0.05615, 0.7876, 0.04736, 0.7871, 0.03906, 0.7876, 0.04736, 0.7964, 0.04004, 0.7891, 0.0581, 0.7876, 0.04736, 0.7764, 0.05615, 0.7891, 0.0581, 0.8018, 0.05518, 0.7876, 0.04736, 0.7964, 0.04834, 0.7998, 0.04492, 0.7964, 0.04004, 0.7964, 0.04834, 0.7964, 0.04004, 0.7876, 0.04736, 0.7964, 0.04834, 0.7876, 0.04736, 0.8018, 0.05518, 0.7998, 0.04492, 0.7964, 0.04834, 0.8115, 0.04639, 0.8018, 0.05518, 0.8115, 0.04639, 0.7964, 0.04834, 0.3652, 0.02881, 0.3633, 0.03565, 0.3708, 0.02588, 0.3755, 0.03662, 0.3708, 0.02588, 0.3633, 0.03565, 0.3755, 0.03662, 0.3835, 0.03516, 0.3708, 0.02588, 0.3823, 0.02393, 0.3708, 0.02588, 0.3835, 0.03516, 0.3823, 0.02393, 0.3835, 0.03516, 0.3977, 0.02685, 0.3755, 0.03662, 0.3762, 0.04053, 0.3835, 0.03516, 0.3638, 0.04102, 0.366, 0.04834, 0.3762, 0.04053, 0.3718, 0.05078, 0.3762, 0.04053, 0.366, 0.04834, 0.3921, 0.03516, 0.3977, 0.02685, 0.3835, 0.03516, 0.3977, 0.02685, 0.3921, 0.03516, 0.408, 0.03467, 0.396, 0.0376, 0.408, 0.03467, 0.3921, 0.03516, 0.396, 0.0376, 0.3921, 0.03516, 0.396, 0.04004, 0.3843, 0.0415, 0.3835, 0.03516, 0.3762, 0.04053, 0.3762, 0.04053, 0.3718, 0.05078, 0.3843, 0.0415, 0.3835, 0.03516, 0.3843, 0.0415, 0.3921, 0.03516, 0.3853, 0.05273, 0.3843, 0.0415, 0.3718, 0.05078, 0.3853, 0.05273, 0.3989, 0.04932, 0.3843, 0.0415, 0.3916, 0.04248, 0.396, 0.04004, 0.3921, 0.03516, 0.3916, 0.04248, 0.3921, 0.03516, 0.3843, 0.0415, 0.3916, 0.04248, 0.3843, 0.0415, 0.3989, 0.04932, 0.396, 0.04004, 0.3916, 0.04248, 0.4082, 0.04297, 0.3989, 0.04932, 0.4082, 0.04297, 0.3916, 0.04248, 0.2537, 0.8569, 0.2625, 0.8483, 0.2454, 0.8488, 0.259, 0.8391, 0.2454, 0.8488, 0.2625, 0.8483, 0.2454, 0.8488, 0.259, 0.8391, 0.2379, 0.8384, 0.2625, 0.8483, 0.2812, 0.8384, 0.259, 0.8391, 0.2559, 0.8268, 0.2379, 0.8384, 0.259, 0.8391, 0.2379, 0.8384, 0.2559, 0.8268, 0.2299, 0.8129, 0.2812, 0.8311, 0.259, 0.8391, 0.2812, 0.8384, 0.259, 0.8391, 0.2812, 0.8311, 0.2559, 0.8268, 0.2812, 0.8384, 0.3, 0.856, 0.2812, 0.8311, 0.2539, 0.8108, 0.2299, 0.8129, 0.2559, 0.8268, 0.2949, 0.8455, 0.2812, 0.8311, 0.3, 0.856, 0.3, 0.856, 0.3015, 0.842, 0.2949, 0.8455, 0.282, 0.8219, 0.2559, 0.8268, 0.2812, 0.8311, 0.2812, 0.8311, 0.2949, 0.8455, 0.282, 0.8219, 0.2559, 0.8268, 0.282, 0.8219, 0.2539, 0.8108, 0.293, 0.8391, 0.2949, 0.8455, 0.3015, 0.842, 0.293, 0.8391, 0.282, 0.8219, 0.2949, 0.8455, 0.3015, 0.842, 0.2974, 0.8311, 0.293, 0.8391, 0.282, 0.8219, 0.293, 0.8391, 0.2974, 0.8311, 0.2974, 0.8311, 0.3386, 0.8282, 0.282, 0.8219, 0.3264, 0.8241, 0.282, 0.8219, 0.3386, 0.8282, 0.3264, 0.8241, 0.3386, 0.8282, 0.3169, 0.817, 0.3215, 0.8112, 0.3169, 0.817, 0.3386, 0.8282, 0.3215, 0.8112, 0.2876, 0.8037, 0.3169, 0.817, 0.282, 0.8219, 0.3264, 0.8241, 0.2859, 0.8135, 0.3169, 0.817, 0.2859, 0.8135, 0.3264, 0.8241, 0.2859, 0.8135, 0.3169, 0.817, 0.2876, 0.8037, 0.2859, 0.8135, 0.2539, 0.8108, 0.282, 0.8219, 0.2876, 0.8037, 0.2666, 0.8026, 0.2859, 0.8135, 0.2539, 0.8108, 0.2859, 0.8135, 0.2666, 0.8026, 0.2539, 0.8108, 0.2666, 0.8026, 0.2617, 0.8005, 0.2739, 0.7922, 0.2617, 0.8005, 0.2666, 0.8026, 0.2739, 0.7922, 0.2494, 0.7932, 0.2617, 0.8005, 0.2617, 0.8005, 0.2502, 0.7997, 0.2539, 0.8108, 0.2502, 0.7997, 0.2617, 0.8005, 0.2494, 0.7932, 0.2299, 0.8129, 0.2539, 0.8108, 0.2502, 0.7997, 0.2494, 0.7932, 0.2291, 0.7941, 0.2502, 0.7997, 0.2299, 0.8129, 0.2502, 0.7997, 0.2291, 0.7941, 0.08539, 0.9683, 0.08435, 0.9445, 0.06976, 0.9641, 0.06036, 0.9442, 0.06976, 0.9641, 0.08435, 0.9445, 0.06976, 0.9641, 0.06036, 0.9442, 0.04968, 0.9665, 0.08435, 0.9445, 0.07495, 0.9126, 0.06036, 0.9442, 0.04172, 0.9544, 0.04968, 0.9665, 0.06036, 0.9442, 0.0531, 0.9235, 0.06036, 0.9442, 0.07495, 0.9126, 0.06036, 0.9442, 0.0531, 0.9235, 0.04172, 0.9544, 0.07495, 0.9126, 0.05963, 0.8921, 0.0531, 0.9235, 0.02743, 0.9266, 0.04172, 0.9544, 0.0531, 0.9235, 0.04513, 0.9044, 0.0531, 0.9235, 0.05963, 0.8921, 0.0531, 0.9235, 0.04513, 0.9044, 0.02743, 0.9266, 0.05963, 0.8921, 0.04019, 0.8786, 0.04513, 0.9044, 0.02438, 0.9071, 0.02743, 0.9266, 0.04513, 0.9044, 0.03223, 0.885, 0.04513, 0.9044, 0.04019, 0.8786, 0.04513, 0.9044, 0.03223, 0.885, 0.02438, 0.9071, 0.04019, 0.8786, 0.03056, 0.8746, 0.03223, 0.885, 0.02113, 0.8875, 0.02438, 0.9071, 0.03223, 0.885, 0.02643, 0.8751, 0.03223, 0.885, 0.03056, 0.8746, 0.03223, 0.885, 0.02643, 0.8751, 0.02113, 0.8875, 0.02318, 0.8795, 0.02113, 0.8875, 0.02643, 0.8751, 0.8506, 0.3911, 0.8428, 0.4028, 0.854, 0.3931, 0.8481, 0.4062, 0.854, 0.3931, 0.8428, 0.4028, 0.8428, 0.4028, 0.8359, 0.4155, 0.8481, 0.4062, 0.8447, 0.4204, 0.8481, 0.4062, 0.8359, 0.4155, 0.854, 0.3931, 0.8481, 0.4062, 0.8584, 0.3945, 0.8481, 0.4062, 0.8447, 0.4204, 0.856, 0.4102, 0.856, 0.4102, 0.8584, 0.3945, 0.8481, 0.4062, 0.855, 0.4233, 0.856, 0.4102, 0.8447, 0.4204, 0.8574, 0.3901, 0.8584, 0.3945, 0.8618, 0.3901, 0.8618, 0.3945, 0.8618, 0.3901, 0.8584, 0.3945, 0.8584, 0.3945, 0.856, 0.4102, 0.8618, 0.3945, 0.856, 0.4102, 0.855, 0.4233, 0.8633, 0.4097, 0.8638, 0.4224, 0.8633, 0.4097, 0.855, 0.4233, 0.8618, 0.3945, 0.8633, 0.4097, 0.8677, 0.394, 0.8633, 0.4097, 0.8638, 0.4224, 0.8691, 0.4072, 0.8691, 0.4072, 0.8677, 0.394, 0.8633, 0.4097, 0.8716, 0.4204, 0.8691, 0.4072, 0.8638, 0.4224, 0.8716, 0.4204, 0.8779, 0.4175, 0.8691, 0.4072, 0.8691, 0.4072, 0.8726, 0.4058, 0.8677, 0.394, 0.8726, 0.4058, 0.8691, 0.4072, 0.8779, 0.4175, 0.8765, 0.4023, 0.8677, 0.394, 0.8726, 0.4058, 0.8779, 0.4175, 0.8833, 0.4155, 0.8726, 0.4058, 0.8765, 0.4023, 0.8726, 0.4058, 0.8833, 0.4155, 0.01808, 0.7861, 0.02953, 0.793, 0.01613, 0.782, 0.03159, 0.7871, 0.01613, 0.782, 0.02953, 0.793, 0.02953, 0.793, 0.05872, 0.8057, 0.03159, 0.7871, 0.01613, 0.782, 0.03159, 0.7871, 0.01704, 0.7781, 0.06488, 0.7957, 0.03159, 0.7871, 0.05872, 0.8057, 0.05872, 0.8057, 0.09119, 0.813, 0.06488, 0.7957, 0.03387, 0.7809, 0.01704, 0.7781, 0.03159, 0.7871, 0.03159, 0.7871, 0.06488, 0.7957, 0.03387, 0.7809, 0.01704, 0.7781, 0.03387, 0.7809, 0.01903, 0.7744, 0.09698, 0.7998, 0.06488, 0.7957, 0.09119, 0.813, 0.09119, 0.813, 0.1249, 0.8184, 0.09698, 0.7998, 0.06696, 0.7852, 0.03387, 0.7809, 0.06488, 0.7957, 0.06488, 0.7957, 0.09698, 0.7998, 0.06696, 0.7852, 0.03503, 0.775, 0.01903, 0.7744, 0.03387, 0.7809, 0.03387, 0.7809, 0.06696, 0.7852, 0.03503, 0.775, 0.1301, 0.8032, 0.09698, 0.7998, 0.1249, 0.8184, 0.1249, 0.8184, 0.1633, 0.8324, 0.1301, 0.8032, 0.1669, 0.8124, 0.1301, 0.8032, 0.1633, 0.8324, 0.09961, 0.7871, 0.06696, 0.7852, 0.09698, 0.7998, 0.09698, 0.7998, 0.1301, 0.8032, 0.09961, 0.7871, 0.1301, 0.8032, 0.1669, 0.8124, 0.13, 0.7886, 0.13, 0.7886, 0.09961, 0.7871, 0.1301, 0.8032, 0.1769, 0.7922, 0.13, 0.7886, 0.1669, 0.8124, 0.06696, 0.7852, 0.09961, 0.7871, 0.06958, 0.7762, 0.06958, 0.7762, 0.03503, 0.775, 0.06696, 0.7852, 0.09961, 0.7871, 0.13, 0.7886, 0.1028, 0.7765, 0.1028, 0.7765, 0.06958, 0.7762, 0.09961, 0.7871, 0.13, 0.7886, 0.1769, 0.7922, 0.1326, 0.7759, 0.1326, 0.7759, 0.1028, 0.7765, 0.13, 0.7886, 0.1743, 0.7762, 0.1326, 0.7759, 0.1769, 0.7922, 0.1743, 0.7762, 0.1713, 0.7632, 0.1326, 0.7759, 0.1299, 0.7681, 0.1326, 0.7759, 0.1713, 0.7632, 0.1326, 0.7759, 0.1299, 0.7681, 0.1028, 0.7765, 0.1713, 0.7632, 0.1659, 0.7456, 0.1299, 0.7681, 0.09918, 0.7692, 0.1028, 0.7765, 0.1299, 0.7681, 0.1028, 0.7765, 0.09918, 0.7692, 0.06958, 0.7762, 0.1259, 0.7576, 0.1299, 0.7681, 0.1659, 0.7456, 0.1299, 0.7681, 0.1259, 0.7576, 0.09918, 0.7692, 0.1584, 0.7285, 0.123, 0.7468, 0.1659, 0.7456, 0.1259, 0.7576, 0.1659, 0.7456, 0.123, 0.7468, 0.123, 0.7468, 0.09235, 0.7529, 0.1259, 0.7576, 0.09631, 0.7621, 0.1259, 0.7576, 0.09235, 0.7529, 0.09631, 0.7621, 0.09918, 0.7692, 0.1259, 0.7576, 0.09235, 0.7529, 0.0625, 0.7565, 0.09631, 0.7621, 0.06769, 0.7703, 0.06958, 0.7762, 0.09918, 0.7692, 0.09918, 0.7692, 0.09631, 0.7621, 0.06769, 0.7703, 0.06958, 0.7762, 0.06769, 0.7703, 0.03503, 0.775, 0.065, 0.7643, 0.09631, 0.7621, 0.0625, 0.7565, 0.065, 0.7643, 0.06769, 0.7703, 0.09631, 0.7621, 0.0625, 0.7565, 0.03366, 0.765, 0.065, 0.7643, 0.03592, 0.7721, 0.03503, 0.775, 0.06769, 0.7703, 0.06769, 0.7703, 0.065, 0.7643, 0.03592, 0.7721, 0.03503, 0.775, 0.03592, 0.7721, 0.01903, 0.7744, 0.0358, 0.7687, 0.065, 0.7643, 0.03366, 0.765, 0.0358, 0.7687, 0.03592, 0.7721, 0.065, 0.7643, 0.01862, 0.7717, 0.01903, 0.7744, 0.03592, 0.7721, 0.03592, 0.7721, 0.0358, 0.7687, 0.01862, 0.7717, 0.03366, 0.765, 0.02063, 0.7667, 0.0358, 0.7687, 0.0166, 0.7722, 0.01862, 0.7717, 0.01517, 0.7697, 0.01653, 0.7671, 0.01517, 0.7697, 0.01862, 0.7717, 0.01653, 0.7671, 0.01862, 0.7717, 0.02063, 0.7667, 0.02139, 0.7697, 0.0358, 0.7687, 0.02063, 0.7667, 0.02139, 0.7697, 0.02063, 0.7667, 0.01862, 0.7717, 0.02139, 0.7697, 0.01862, 0.7717, 0.0358, 0.7687, 0.2537, 0.1436, 0.2454, 0.1514, 0.2625, 0.1519, 0.259, 0.1611, 0.2625, 0.1519, 0.2454, 0.1514, 0.2454, 0.1514, 0.2379, 0.1621, 0.259, 0.1611, 0.2625, 0.1519, 0.259, 0.1611, 0.2812, 0.1621, 0.2559, 0.1733, 0.259, 0.1611, 0.2379, 0.1621, 0.2812, 0.1694, 0.2812, 0.1621, 0.259, 0.1611, 0.259, 0.1611, 0.2559, 0.1733, 0.2812, 0.1694, 0.2812, 0.1621, 0.2812, 0.1694, 0.3, 0.1445, 0.2379, 0.1621, 0.2299, 0.1875, 0.2559, 0.1733, 0.2949, 0.1548, 0.3, 0.1445, 0.2812, 0.1694, 0.3, 0.1445, 0.2949, 0.1548, 0.3015, 0.1582, 0.282, 0.1782, 0.2812, 0.1694, 0.2559, 0.1733, 0.2812, 0.1694, 0.282, 0.1782, 0.2949, 0.1548, 0.2925, 0.1611, 0.3015, 0.1582, 0.2949, 0.1548, 0.2925, 0.1611, 0.2949, 0.1548, 0.282, 0.1782, 0.3015, 0.1582, 0.2925, 0.1611, 0.2974, 0.1694, 0.282, 0.1782, 0.2974, 0.1694, 0.2925, 0.1611, 0.2974, 0.1694, 0.282, 0.1782, 0.3386, 0.1719, 0.2539, 0.1895, 0.2559, 0.1733, 0.2299, 0.1875, 0.2559, 0.1733, 0.2539, 0.1895, 0.282, 0.1782, 0.3264, 0.1763, 0.3386, 0.1719, 0.282, 0.1782, 0.2299, 0.1875, 0.2502, 0.2007, 0.2539, 0.1895, 0.2299, 0.1875, 0.2291, 0.2061, 0.2502, 0.2007, 0.2494, 0.207, 0.2502, 0.2007, 0.2291, 0.2061, 0.2502, 0.2007, 0.2494, 0.207, 0.2617, 0.1997, 0.2617, 0.1997, 0.2539, 0.1895, 0.2502, 0.2007, 0.2739, 0.208, 0.2617, 0.1997, 0.2494, 0.207, 0.2739, 0.208, 0.2666, 0.1978, 0.2617, 0.1997, 0.2539, 0.1895, 0.2617, 0.1997, 0.2666, 0.1978, 0.2859, 0.187, 0.282, 0.1782, 0.2539, 0.1895, 0.2539, 0.1895, 0.2666, 0.1978, 0.2859, 0.187, 0.282, 0.1782, 0.2859, 0.187, 0.3264, 0.1763, 0.2876, 0.1968, 0.2859, 0.187, 0.2666, 0.1978, 0.3169, 0.1831, 0.3264, 0.1763, 0.2859, 0.187, 0.2859, 0.187, 0.2876, 0.1968, 0.3169, 0.1831, 0.3264, 0.1763, 0.3169, 0.1831, 0.3386, 0.1719, 0.3215, 0.189, 0.3169, 0.1831, 0.2876, 0.1968, 0.3215, 0.189, 0.3386, 0.1719, 0.3169, 0.1831, 0.08539, 0.03223, 0.06976, 0.03613, 0.08435, 0.05566, 0.06036, 0.05615, 0.08435, 0.05566, 0.06976, 0.03613, 0.06976, 0.03613, 0.04968, 0.03369, 0.06036, 0.05615, 0.08435, 0.05566, 0.06036, 0.05615, 0.07495, 0.08789, 0.04172, 0.0459, 0.06036, 0.05615, 0.04968, 0.03369, 0.0531, 0.07666, 0.07495, 0.08789, 0.06036, 0.05615, 0.06036, 0.05615, 0.04172, 0.0459, 0.0531, 0.07666, 0.07495, 0.08789, 0.0531, 0.07666, 0.05963, 0.1084, 0.02743, 0.07373, 0.0531, 0.07666, 0.04172, 0.0459, 0.04513, 0.0957, 0.05963, 0.1084, 0.0531, 0.07666, 0.0531, 0.07666, 0.02743, 0.07373, 0.04513, 0.0957, 0.05963, 0.1084, 0.04513, 0.0957, 0.04019, 0.1216, 0.02438, 0.09326, 0.04513, 0.0957, 0.02743, 0.07373, 0.03223, 0.1152, 0.04019, 0.1216, 0.04513, 0.0957, 0.04513, 0.0957, 0.02438, 0.09326, 0.03223, 0.1152, 0.04019, 0.1216, 0.03223, 0.1152, 0.03056, 0.1255, 0.02113, 0.1128, 0.03223, 0.1152, 0.02438, 0.09326, 0.02643, 0.125, 0.03056, 0.1255, 0.03223, 0.1152, 0.03223, 0.1152, 0.02113, 0.1128, 0.02643, 0.125, 0.02318, 0.1206, 0.02643, 0.125, 0.02113, 0.1128, 0.3491, 0.9129, 0.3582, 0.9132, 0.3513, 0.8982, 0.3604, 0.8997, 0.3513, 0.8982, 0.3582, 0.9132, 0.3513, 0.8982, 0.3604, 0.8997, 0.3584, 0.8951, 0.3582, 0.9132, 0.3643, 0.9161, 0.3604, 0.8997, 0.3689, 0.8995, 0.3584, 0.8951, 0.3604, 0.8997, 0.3689, 0.8995, 0.3604, 0.8997, 0.3643, 0.9161, 0.3689, 0.8995, 0.3696, 0.8867, 0.3584, 0.8951, 0.3613, 0.8862, 0.3584, 0.8951, 0.3696, 0.8867, 0.3689, 0.8995, 0.3643, 0.9161, 0.3755, 0.9015, 0.3711, 0.9183, 0.3755, 0.9015, 0.3643, 0.9161, 0.3711, 0.9183, 0.3733, 0.916, 0.3755, 0.9015, 0.3696, 0.8867, 0.3689, 0.8995, 0.3772, 0.8891, 0.3755, 0.9015, 0.3772, 0.8891, 0.3689, 0.8995, 0.3696, 0.8867, 0.3694, 0.8724, 0.3613, 0.8862, 0.3584, 0.8726, 0.3613, 0.8862, 0.3694, 0.8724, 0.3772, 0.8891, 0.3784, 0.8743, 0.3696, 0.8867, 0.3694, 0.8724, 0.3696, 0.8867, 0.3784, 0.8743, 0.3694, 0.8724, 0.3721, 0.8518, 0.3584, 0.8726, 0.364, 0.85, 0.3584, 0.8726, 0.3721, 0.8518, 0.3784, 0.8743, 0.3801, 0.8522, 0.3694, 0.8724, 0.3721, 0.8518, 0.3694, 0.8724, 0.3801, 0.8522, 0.3721, 0.8518, 0.3735, 0.8259, 0.364, 0.85, 0.3672, 0.8258, 0.364, 0.85, 0.3735, 0.8259, 0.3801, 0.8522, 0.3799, 0.8256, 0.3721, 0.8518, 0.3735, 0.8259, 0.3721, 0.8518, 0.3799, 0.8256, 0.3735, 0.8259, 0.3723, 0.8066, 0.3672, 0.8258, 0.3635, 0.8116, 0.3672, 0.8258, 0.3723, 0.8066, 0.3799, 0.8256, 0.3782, 0.8044, 0.3735, 0.8259, 0.3723, 0.8066, 0.3735, 0.8259, 0.3782, 0.8044, 0.3723, 0.8066, 0.3677, 0.7925, 0.3635, 0.8116, 0.3591, 0.7999, 0.3635, 0.8116, 0.3677, 0.7925, 0.3782, 0.8044, 0.3755, 0.7883, 0.3723, 0.8066, 0.3677, 0.7925, 0.3723, 0.8066, 0.3755, 0.7883, 0.3677, 0.7925, 0.3596, 0.7653, 0.3591, 0.7999, 0.3523, 0.7742, 0.3591, 0.7999, 0.3596, 0.7653, 0.3755, 0.7883, 0.3701, 0.7567, 0.3677, 0.7925, 0.3596, 0.7653, 0.3677, 0.7925, 0.3701, 0.7567, 0.3596, 0.7653, 0.3542, 0.7511, 0.3523, 0.7742, 0.3425, 0.7678, 0.3523, 0.7742, 0.3542, 0.7511, 0.3701, 0.7567, 0.3625, 0.7305, 0.3596, 0.7653, 0.3542, 0.7511, 0.3596, 0.7653, 0.3625, 0.7305, 0.3542, 0.7511, 0.3459, 0.7405, 0.3425, 0.7678, 0.3381, 0.7673, 0.3425, 0.7678, 0.3459, 0.7405, 0.3625, 0.7305, 0.3516, 0.7117, 0.3542, 0.7511, 0.3459, 0.7405, 0.3542, 0.7511, 0.3516, 0.7117, 0.3459, 0.7405, 0.3342, 0.7402, 0.3381, 0.7673, 0.3315, 0.7651, 0.3381, 0.7673, 0.3342, 0.7402, 0.3223, 0.7646, 0.3315, 0.7651, 0.3225, 0.741, 0.3342, 0.7402, 0.3225, 0.741, 0.3315, 0.7651, 0.3225, 0.741, 0.3342, 0.7402, 0.3218, 0.7183, 0.3342, 0.7402, 0.3459, 0.7405, 0.3352, 0.7168, 0.3352, 0.7168, 0.3218, 0.7183, 0.3342, 0.7402, 0.3516, 0.7117, 0.3352, 0.7168, 0.3459, 0.7405, 0.3218, 0.7183, 0.3352, 0.7168, 0.3188, 0.6885, 0.3372, 0.6848, 0.3188, 0.6885, 0.3352, 0.7168, 0.3352, 0.7168, 0.3516, 0.7117, 0.3372, 0.6848, 0.3372, 0.6848, 0.3364, 0.6545, 0.3188, 0.6885, 0.3145, 0.6685, 0.3188, 0.6885, 0.3364, 0.6545, 0.3499, 0.6777, 0.3372, 0.6848, 0.3516, 0.7117, 0.3372, 0.6848, 0.3499, 0.6777, 0.3364, 0.6545, 0.3499, 0.6777, 0.3516, 0.7117, 0.3748, 0.6655, 0.3364, 0.6545, 0.3147, 0.6321, 0.3145, 0.6685, 0.2988, 0.6521, 0.3145, 0.6685, 0.3147, 0.6321, 0.2988, 0.6521, 0.3147, 0.6321, 0.2766, 0.6396, 0.3538, 0.645, 0.3364, 0.6545, 0.3499, 0.6777, 0.3499, 0.6777, 0.3748, 0.6655, 0.3538, 0.645, 0.2876, 0.6184, 0.2766, 0.6396, 0.3147, 0.6321, 0.3538, 0.645, 0.3665, 0.5991, 0.3364, 0.6545, 0.3364, 0.6545, 0.3489, 0.5969, 0.3147, 0.6321, 0.3489, 0.5969, 0.3364, 0.6545, 0.3665, 0.5991, 0.3147, 0.6321, 0.3281, 0.5925, 0.2876, 0.6184, 0.3281, 0.5925, 0.3147, 0.6321, 0.3489, 0.5969, 0.2876, 0.6184, 0.25, 0.614, 0.2766, 0.6396, 0.2429, 0.6367, 0.2766, 0.6396, 0.25, 0.614, 0.2998, 0.5869, 0.2876, 0.6184, 0.3281, 0.5925, 0.25, 0.614, 0.2131, 0.616, 0.2429, 0.6367, 0.2107, 0.6379, 0.2429, 0.6367, 0.2131, 0.616, 0.2107, 0.6379, 0.2131, 0.616, 0.1866, 0.647, 0.25, 0.614, 0.2876, 0.6184, 0.2598, 0.5845, 0.2998, 0.5869, 0.2598, 0.5845, 0.2876, 0.6184, 0.2131, 0.616, 0.25, 0.614, 0.2217, 0.5837, 0.2598, 0.5845, 0.2217, 0.5837, 0.25, 0.614, 0.1779, 0.6213, 0.1866, 0.647, 0.2131, 0.616, 0.2598, 0.5845, 0.2998, 0.5869, 0.269, 0.5513, 0.1779, 0.6213, 0.2131, 0.616, 0.1915, 0.5925, 0.2217, 0.5837, 0.1915, 0.5925, 0.2131, 0.616, 0.1779, 0.6213, 0.1583, 0.646, 0.1866, 0.647, 0.1682, 0.6626, 0.1866, 0.647, 0.1583, 0.646, 0.2217, 0.5837, 0.2598, 0.5845, 0.2236, 0.5542, 0.269, 0.5513, 0.2236, 0.5542, 0.2598, 0.5845, 0.1583, 0.646, 0.1403, 0.6624, 0.1682, 0.6626, 0.1471, 0.6768, 0.1682, 0.6626, 0.1403, 0.6624, 0.1345, 0.6848, 0.1471, 0.6768, 0.1223, 0.677, 0.1403, 0.6624, 0.1223, 0.677, 0.1471, 0.6768, 0.1583, 0.646, 0.1779, 0.6213, 0.1418, 0.6357, 0.1403, 0.6624, 0.1583, 0.646, 0.1262, 0.6519, 0.1418, 0.6357, 0.1262, 0.6519, 0.1583, 0.646, 0.1223, 0.677, 0.1403, 0.6624, 0.1122, 0.667, 0.1262, 0.6519, 0.1122, 0.667, 0.1403, 0.6624, 0.155, 0.6218, 0.1418, 0.6357, 0.1779, 0.6213, 0.1779, 0.6213, 0.1915, 0.5925, 0.155, 0.6218, 0.1418, 0.6357, 0.1267, 0.6167, 0.1262, 0.6519, 0.1418, 0.6357, 0.155, 0.6218, 0.1267, 0.6167, 0.1689, 0.6028, 0.155, 0.6218, 0.1915, 0.5925, 0.1436, 0.5977, 0.1267, 0.6167, 0.155, 0.6218, 0.155, 0.6218, 0.1689, 0.6028, 0.1436, 0.5977, 0.1915, 0.5925, 0.1918, 0.5706, 0.1689, 0.6028, 0.1915, 0.5925, 0.2217, 0.5837, 0.1918, 0.5706, 0.2236, 0.5542, 0.1918, 0.5706, 0.2217, 0.5837, 0.1676, 0.5828, 0.1436, 0.5977, 0.1689, 0.6028, 0.1676, 0.5828, 0.1689, 0.6028, 0.1918, 0.5706, 0.1436, 0.5977, 0.1312, 0.5725, 0.1267, 0.6167, 0.1436, 0.5977, 0.1676, 0.5828, 0.1312, 0.5725, 0.1918, 0.5706, 0.1802, 0.5569, 0.1676, 0.5828, 0.1562, 0.5659, 0.1312, 0.5725, 0.1676, 0.5828, 0.1562, 0.5659, 0.1676, 0.5828, 0.1802, 0.5569, 0.1802, 0.5569, 0.1918, 0.5706, 0.1915, 0.5374, 0.2236, 0.5542, 0.1915, 0.5374, 0.1918, 0.5706, 0.1802, 0.5569, 0.1534, 0.5457, 0.1562, 0.5659, 0.1512, 0.5559, 0.1562, 0.5659, 0.1534, 0.5457, 0.1562, 0.5659, 0.1512, 0.5559, 0.1312, 0.5725, 0.1331, 0.5503, 0.1312, 0.5725, 0.1512, 0.5559, 0.1534, 0.5457, 0.1802, 0.5569, 0.1644, 0.5332, 0.1915, 0.5374, 0.1644, 0.5332, 0.1802, 0.5569, 0.1534, 0.5457, 0.1644, 0.5332, 0.1328, 0.5322, 0.1331, 0.5503, 0.1149, 0.5491, 0.1312, 0.5725, 0.1254, 0.5251, 0.1328, 0.5322, 0.1644, 0.5332, 0.1328, 0.5322, 0.1254, 0.5251, 0.1121, 0.5383, 0.1149, 0.5491, 0.1121, 0.5383, 0.09418, 0.5461, 0.111, 0.5598, 0.1312, 0.5725, 0.1149, 0.5491, 0.1149, 0.5491, 0.09418, 0.5461, 0.111, 0.5598, 0.1011, 0.5374, 0.09418, 0.5461, 0.1121, 0.5383, 0.1011, 0.5374, 0.1121, 0.5383, 0.1254, 0.5251, 0.08935, 0.5601, 0.111, 0.5598, 0.09418, 0.5461, 0.1011, 0.5374, 0.1254, 0.5251, 0.1016, 0.5288, 0.1147, 0.5242, 0.1016, 0.5288, 0.1254, 0.5251, 0.1016, 0.5288, 0.09143, 0.5283, 0.1011, 0.5374, 0.1147, 0.5242, 0.1254, 0.5251, 0.114, 0.5115, 0.08179, 0.5386, 0.1011, 0.5374, 0.09143, 0.5283, 0.09143, 0.5283, 0.08148, 0.5222, 0.08179, 0.5386, 0.09418, 0.5461, 0.1011, 0.5374, 0.0741, 0.5503, 0.08179, 0.5386, 0.0741, 0.5503, 0.1011, 0.5374, 0.09418, 0.5461, 0.0741, 0.5503, 0.08935, 0.5601, 0.06866, 0.5315, 0.08179, 0.5386, 0.08148, 0.5222, 0.08179, 0.5386, 0.06866, 0.5315, 0.0741, 0.5503, 0.08148, 0.5222, 0.0708, 0.5073, 0.06866, 0.5315, 0.05661, 0.5212, 0.06866, 0.5315, 0.0708, 0.5073, 0.0708, 0.5073, 0.08148, 0.5222, 0.09125, 0.5002, 0.09473, 0.5103, 0.09125, 0.5002, 0.08148, 0.5222, 0.09473, 0.5103, 0.114, 0.5115, 0.09125, 0.5002, 0.06866, 0.5315, 0.05661, 0.5212, 0.05899, 0.5474, 0.05899, 0.5474, 0.0741, 0.5503, 0.06866, 0.5315, 0.04529, 0.5405, 0.05899, 0.5474, 0.05661, 0.5212, 0.0741, 0.5503, 0.05899, 0.5474, 0.06921, 0.5676, 0.06921, 0.5676, 0.08935, 0.5601, 0.0741, 0.5503, 0.05899, 0.5474, 0.04529, 0.5405, 0.05356, 0.5669, 0.05356, 0.5669, 0.06921, 0.5676, 0.05899, 0.5474, 0.03772, 0.5618, 0.05356, 0.5669, 0.04529, 0.5405, 0.05356, 0.5669, 0.03772, 0.5618, 0.05014, 0.5835, 0.03375, 0.5796, 0.05014, 0.5835, 0.03772, 0.5618, 0.05014, 0.5835, 0.07007, 0.5884, 0.05356, 0.5669, 0.06921, 0.5676, 0.05356, 0.5669, 0.07007, 0.5884, 0.05014, 0.5835, 0.03375, 0.5796, 0.04538, 0.604, 0.05014, 0.5835, 0.04538, 0.604, 0.07007, 0.5884, 0.02882, 0.6018, 0.04538, 0.604, 0.03375, 0.5796, 0.02882, 0.6018, 0.02237, 0.624, 0.04538, 0.604, 0.03921, 0.6226, 0.04538, 0.604, 0.02237, 0.624, 0.02237, 0.624, 0.01906, 0.6436, 0.03921, 0.6226, 0.06506, 0.6072, 0.07007, 0.5884, 0.04538, 0.604, 0.04538, 0.604, 0.03921, 0.6226, 0.06506, 0.6072, 0.03375, 0.6443, 0.03921, 0.6226, 0.01906, 0.6436, 0.01906, 0.6436, 0.01512, 0.657, 0.03375, 0.6443, 0.05603, 0.625, 0.06506, 0.6072, 0.03921, 0.6226, 0.0284, 0.657, 0.03375, 0.6443, 0.01512, 0.657, 0.01512, 0.657, 0.01287, 0.668, 0.0284, 0.657, 0.03375, 0.6443, 0.0484, 0.6453, 0.03921, 0.6226, 0.05603, 0.625, 0.03921, 0.6226, 0.0484, 0.6453, 0.0284, 0.657, 0.04303, 0.6614, 0.03375, 0.6443, 0.0484, 0.6453, 0.03375, 0.6443, 0.04303, 0.6614, 0.02629, 0.6675, 0.0284, 0.657, 0.01287, 0.668, 0.04303, 0.6614, 0.0284, 0.657, 0.03452, 0.6719, 0.02629, 0.6675, 0.03452, 0.6719, 0.0284, 0.657, 0.02629, 0.6675, 0.01287, 0.668, 0.02296, 0.676, 0.02629, 0.6675, 0.02296, 0.676, 0.03452, 0.6719, 0.01343, 0.6755, 0.02296, 0.676, 0.01287, 0.668, 0.02296, 0.676, 0.01343, 0.6755, 0.02576, 0.6816, 0.02576, 0.6816, 0.03452, 0.6719, 0.02296, 0.676, 0.0144, 0.6853, 0.02576, 0.6816, 0.01343, 0.6755, 0.04303, 0.6614, 0.03452, 0.6719, 0.05777, 0.6658, 0.04303, 0.6614, 0.05777, 0.6658, 0.0484, 0.6453, 0.03452, 0.6719, 0.02576, 0.6816, 0.04526, 0.6775, 0.04526, 0.6775, 0.05777, 0.6658, 0.03452, 0.6719, 0.02576, 0.6816, 0.0144, 0.6853, 0.03363, 0.6873, 0.03363, 0.6873, 0.04526, 0.6775, 0.02576, 0.6816, 0.01718, 0.6936, 0.03363, 0.6873, 0.0144, 0.6853, 0.01718, 0.6936, 0.01999, 0.7024, 0.03363, 0.6873, 0.03522, 0.6926, 0.03363, 0.6873, 0.01999, 0.7024, 0.01999, 0.7024, 0.02237, 0.7058, 0.03522, 0.6926, 0.03802, 0.6963, 0.03522, 0.6926, 0.02237, 0.7058, 0.03802, 0.6963, 0.04929, 0.687, 0.03522, 0.6926, 0.03522, 0.6926, 0.04755, 0.6829, 0.03363, 0.6873, 0.04755, 0.6829, 0.03522, 0.6926, 0.04929, 0.687, 0.04526, 0.6775, 0.03363, 0.6873, 0.04755, 0.6829, 0.04929, 0.687, 0.06226, 0.679, 0.04755, 0.6829, 0.04755, 0.6829, 0.06076, 0.6746, 0.04526, 0.6775, 0.06076, 0.6746, 0.04755, 0.6829, 0.06226, 0.679, 0.05777, 0.6658, 0.04526, 0.6775, 0.06076, 0.6746, 0.06226, 0.679, 0.07019, 0.6746, 0.06076, 0.6746, 0.06076, 0.6746, 0.06989, 0.6677, 0.05777, 0.6658, 0.06989, 0.6677, 0.06076, 0.6746, 0.07019, 0.6746, 0.07013, 0.6538, 0.0484, 0.6453, 0.05777, 0.6658, 0.07013, 0.6538, 0.05777, 0.6658, 0.06989, 0.6677, 0.0484, 0.6453, 0.07013, 0.6538, 0.05603, 0.625, 0.06989, 0.6677, 0.07019, 0.6746, 0.07831, 0.668, 0.0733, 0.6755, 0.07831, 0.668, 0.07019, 0.6746, 0.07831, 0.668, 0.08716, 0.6592, 0.06989, 0.6677, 0.07013, 0.6538, 0.06989, 0.6677, 0.08716, 0.6592, 0.07831, 0.668, 0.0733, 0.6755, 0.0813, 0.6743, 0.07831, 0.668, 0.0813, 0.6743, 0.08716, 0.6592, 0.07806, 0.6819, 0.0813, 0.6743, 0.0733, 0.6755, 0.0733, 0.6755, 0.06247, 0.698, 0.07806, 0.6819, 0.102, 0.6792, 0.08716, 0.6592, 0.0813, 0.6743, 0.07806, 0.6819, 0.0907, 0.6934, 0.0813, 0.6743, 0.102, 0.6792, 0.0813, 0.6743, 0.0907, 0.6934, 0.06738, 0.6985, 0.07806, 0.6819, 0.06247, 0.698, 0.07806, 0.6819, 0.06738, 0.6985, 0.0907, 0.6934, 0.06738, 0.6985, 0.06247, 0.698, 0.06323, 0.7146, 0.05801, 0.7124, 0.06323, 0.7146, 0.06247, 0.698, 0.05801, 0.7124, 0.05591, 0.7239, 0.06323, 0.7146, 0.06168, 0.7261, 0.06323, 0.7146, 0.05591, 0.7239, 0.06323, 0.7146, 0.06168, 0.7261, 0.07532, 0.7119, 0.06323, 0.7146, 0.07532, 0.7119, 0.06738, 0.6985, 0.07696, 0.7224, 0.07532, 0.7119, 0.06168, 0.7261, 0.07696, 0.7224, 0.08942, 0.7173, 0.07532, 0.7119, 0.08197, 0.7046, 0.06738, 0.6985, 0.07532, 0.7119, 0.08197, 0.7046, 0.07532, 0.7119, 0.08942, 0.7173, 0.08197, 0.7046, 0.0907, 0.6934, 0.06738, 0.6985, 0.08197, 0.7046, 0.08942, 0.7173, 0.0907, 0.6934, 0.1033, 0.707, 0.0907, 0.6934, 0.08942, 0.7173, 0.0907, 0.6934, 0.1033, 0.707, 0.1043, 0.6951, 0.1078, 0.7039, 0.1043, 0.6951, 0.1033, 0.707, 0.0907, 0.6934, 0.1043, 0.6951, 0.102, 0.6792, 0.1082, 0.6855, 0.102, 0.6792, 0.1043, 0.6951, 0.1082, 0.6855, 0.1223, 0.677, 0.102, 0.6792, 0.1122, 0.667, 0.102, 0.6792, 0.1223, 0.677, 0.102, 0.6792, 0.1122, 0.667, 0.08716, 0.6592, 0.1008, 0.6477, 0.08716, 0.6592, 0.1122, 0.667, 0.08716, 0.6592, 0.1008, 0.6477, 0.07013, 0.6538, 0.1122, 0.667, 0.1262, 0.6519, 0.1008, 0.6477, 0.08398, 0.637, 0.07013, 0.6538, 0.1008, 0.6477, 0.08398, 0.637, 0.05603, 0.625, 0.07013, 0.6538, 0.1138, 0.6357, 0.1008, 0.6477, 0.1262, 0.6519, 0.1008, 0.6477, 0.1138, 0.6357, 0.08398, 0.637, 0.1138, 0.6357, 0.1262, 0.6519, 0.1267, 0.6167, 0.08398, 0.637, 0.09698, 0.6187, 0.05603, 0.625, 0.09698, 0.6187, 0.08398, 0.637, 0.1138, 0.6357, 0.06506, 0.6072, 0.05603, 0.625, 0.09698, 0.6187, 0.06506, 0.6072, 0.09698, 0.6187, 0.07007, 0.5884, 0.1267, 0.6167, 0.1044, 0.6001, 0.1138, 0.6357, 0.09698, 0.6187, 0.1138, 0.6357, 0.1044, 0.6001, 0.1044, 0.6001, 0.07007, 0.5884, 0.09698, 0.6187, 0.1044, 0.6001, 0.1267, 0.6167, 0.1312, 0.5725, 0.1044, 0.6001, 0.09222, 0.5852, 0.07007, 0.5884, 0.1312, 0.5725, 0.1014, 0.5779, 0.1044, 0.6001, 0.09222, 0.5852, 0.1044, 0.6001, 0.1014, 0.5779, 0.1014, 0.5779, 0.1312, 0.5725, 0.1002, 0.573, 0.111, 0.5598, 0.1002, 0.573, 0.1312, 0.5725, 0.1014, 0.5779, 0.09674, 0.5779, 0.09222, 0.5852, 0.09674, 0.5779, 0.1014, 0.5779, 0.09619, 0.5759, 0.1002, 0.573, 0.09619, 0.5759, 0.1014, 0.5779, 0.09033, 0.5818, 0.09222, 0.5852, 0.09674, 0.5779, 0.09619, 0.5759, 0.1002, 0.573, 0.08997, 0.5742, 0.09619, 0.5759, 0.08997, 0.5742, 0.09674, 0.5779, 0.09033, 0.5818, 0.09674, 0.5779, 0.08997, 0.5742, 0.1002, 0.573, 0.111, 0.5598, 0.08997, 0.5693, 0.08997, 0.5693, 0.08997, 0.5742, 0.1002, 0.573, 0.08935, 0.5601, 0.08997, 0.5693, 0.111, 0.5598, 0.08997, 0.5742, 0.08136, 0.5786, 0.09033, 0.5818, 0.08173, 0.5806, 0.09033, 0.5818, 0.08136, 0.5786, 0.08997, 0.5742, 0.08997, 0.5693, 0.08136, 0.5786, 0.08997, 0.5693, 0.08935, 0.5601, 0.07794, 0.5767, 0.07794, 0.5767, 0.08136, 0.5786, 0.08997, 0.5693, 0.06921, 0.5676, 0.07794, 0.5767, 0.08935, 0.5601, 0.08136, 0.5786, 0.07794, 0.5767, 0.08173, 0.5806, 0.07794, 0.5767, 0.06921, 0.5676, 0.07843, 0.5818, 0.07843, 0.5818, 0.08173, 0.5806, 0.07794, 0.5767, 0.08173, 0.5806, 0.07843, 0.5818, 0.09033, 0.5818, 0.07007, 0.5884, 0.07843, 0.5818, 0.06921, 0.5676, 0.09222, 0.5852, 0.09033, 0.5818, 0.07843, 0.5818, 0.07843, 0.5818, 0.07007, 0.5884, 0.09222, 0.5852, 0.3223, 0.2358, 0.3225, 0.2593, 0.3315, 0.2354, 0.3342, 0.2603, 0.3315, 0.2354, 0.3225, 0.2593, 0.3315, 0.2354, 0.3342, 0.2603, 0.3381, 0.2329, 0.3225, 0.2593, 0.3218, 0.2822, 0.3342, 0.2603, 0.3459, 0.2598, 0.3381, 0.2329, 0.3342, 0.2603, 0.3381, 0.2329, 0.3459, 0.2598, 0.3425, 0.2324, 0.3352, 0.2837, 0.3342, 0.2603, 0.3218, 0.2822, 0.3342, 0.2603, 0.3352, 0.2837, 0.3459, 0.2598, 0.3218, 0.2822, 0.3188, 0.312, 0.3352, 0.2837, 0.3542, 0.249, 0.3425, 0.2324, 0.3459, 0.2598, 0.3425, 0.2324, 0.3542, 0.249, 0.3523, 0.2261, 0.3516, 0.2886, 0.3459, 0.2598, 0.3352, 0.2837, 0.3459, 0.2598, 0.3516, 0.2886, 0.3542, 0.249, 0.3372, 0.3154, 0.3352, 0.2837, 0.3188, 0.312, 0.3352, 0.2837, 0.3372, 0.3154, 0.3516, 0.2886, 0.3596, 0.2349, 0.3523, 0.2261, 0.3542, 0.249, 0.3523, 0.2261, 0.3596, 0.2349, 0.3591, 0.2002, 0.3625, 0.27, 0.3542, 0.249, 0.3516, 0.2886, 0.3542, 0.249, 0.3625, 0.27, 0.3596, 0.2349, 0.3677, 0.208, 0.3591, 0.2002, 0.3596, 0.2349, 0.3591, 0.2002, 0.3677, 0.208, 0.3635, 0.1885, 0.3701, 0.2437, 0.3596, 0.2349, 0.3625, 0.27, 0.3596, 0.2349, 0.3701, 0.2437, 0.3677, 0.208, 0.3723, 0.1938, 0.3635, 0.1885, 0.3677, 0.208, 0.3635, 0.1885, 0.3723, 0.1938, 0.3672, 0.1743, 0.3755, 0.2119, 0.3677, 0.208, 0.3701, 0.2437, 0.3677, 0.208, 0.3755, 0.2119, 0.3723, 0.1938, 0.3735, 0.1743, 0.3672, 0.1743, 0.3723, 0.1938, 0.3672, 0.1743, 0.3735, 0.1743, 0.364, 0.1504, 0.3782, 0.1958, 0.3723, 0.1938, 0.3755, 0.2119, 0.3723, 0.1938, 0.3782, 0.1958, 0.3735, 0.1743, 0.3721, 0.1484, 0.364, 0.1504, 0.3735, 0.1743, 0.364, 0.1504, 0.3721, 0.1484, 0.3584, 0.1279, 0.3799, 0.1748, 0.3735, 0.1743, 0.3782, 0.1958, 0.3735, 0.1743, 0.3799, 0.1748, 0.3721, 0.1484, 0.3694, 0.1279, 0.3584, 0.1279, 0.3721, 0.1484, 0.3584, 0.1279, 0.3694, 0.1279, 0.3613, 0.1143, 0.3801, 0.1479, 0.3721, 0.1484, 0.3799, 0.1748, 0.3721, 0.1484, 0.3801, 0.1479, 0.3694, 0.1279, 0.3696, 0.1138, 0.3613, 0.1143, 0.3694, 0.1279, 0.3613, 0.1143, 0.3696, 0.1138, 0.3584, 0.105, 0.3784, 0.126, 0.3694, 0.1279, 0.3801, 0.1479, 0.3694, 0.1279, 0.3784, 0.126, 0.3696, 0.1138, 0.3799, 0.1748, 0.3867, 0.1758, 0.3801, 0.1479, 0.3689, 0.1006, 0.3584, 0.105, 0.3696, 0.1138, 0.3801, 0.1479, 0.3872, 0.1479, 0.3784, 0.126, 0.3872, 0.1479, 0.3801, 0.1479, 0.3867, 0.1758, 0.3772, 0.1113, 0.3696, 0.1138, 0.3784, 0.126, 0.3696, 0.1138, 0.3772, 0.1113, 0.3689, 0.1006, 0.387, 0.1255, 0.3784, 0.126, 0.3872, 0.1479, 0.3784, 0.126, 0.387, 0.1255, 0.3772, 0.1113, 0.3689, 0.1006, 0.3604, 0.1006, 0.3584, 0.105, 0.3513, 0.1021, 0.3584, 0.105, 0.3604, 0.1006, 0.3491, 0.0874, 0.3513, 0.1021, 0.3582, 0.08691, 0.3604, 0.1006, 0.3582, 0.08691, 0.3513, 0.1021, 0.3582, 0.08691, 0.3604, 0.1006, 0.3643, 0.08398, 0.3689, 0.1006, 0.3643, 0.08398, 0.3604, 0.1006, 0.3689, 0.1006, 0.3755, 0.09863, 0.3643, 0.08398, 0.3755, 0.09863, 0.3689, 0.1006, 0.3772, 0.1113, 0.3711, 0.08203, 0.3643, 0.08398, 0.3755, 0.09863, 0.3711, 0.08203, 0.3755, 0.09863, 0.3733, 0.08447, 0.3772, 0.1113, 0.3835, 0.1094, 0.3755, 0.09863, 0.3835, 0.1094, 0.3772, 0.1113, 0.387, 0.1255, 0.3755, 0.09473, 0.3733, 0.08447, 0.3755, 0.09863, 0.3755, 0.09473, 0.3765, 0.09473, 0.3733, 0.08447, 0.3745, 0.08398, 0.3733, 0.08447, 0.3765, 0.09473, 0.3745, 0.08398, 0.3765, 0.09473, 0.3762, 0.08008, 0.3755, 0.09863, 0.3782, 0.09717, 0.3755, 0.09473, 0.3765, 0.09473, 0.3755, 0.09473, 0.3782, 0.09717, 0.3782, 0.09717, 0.3762, 0.08008, 0.3765, 0.09473, 0.3782, 0.09717, 0.3755, 0.09863, 0.3835, 0.1094, 0.3782, 0.09717, 0.3877, 0.09424, 0.3762, 0.08008, 0.3845, 0.0791, 0.3762, 0.08008, 0.3877, 0.09424, 0.3835, 0.1094, 0.3945, 0.1094, 0.3782, 0.09717, 0.3877, 0.09424, 0.3782, 0.09717, 0.3945, 0.1094, 0.387, 0.1255, 0.3979, 0.124, 0.3835, 0.1094, 0.3945, 0.1094, 0.3835, 0.1094, 0.3979, 0.124, 0.3877, 0.09424, 0.3984, 0.09131, 0.3845, 0.0791, 0.395, 0.07812, 0.3845, 0.0791, 0.3984, 0.09131, 0.395, 0.07812, 0.3984, 0.09131, 0.4019, 0.07666, 0.3979, 0.124, 0.387, 0.1255, 0.3958, 0.1484, 0.3872, 0.1479, 0.3958, 0.1484, 0.387, 0.1255, 0.4045, 0.08935, 0.4019, 0.07666, 0.3984, 0.09131, 0.4019, 0.07666, 0.4045, 0.08935, 0.4053, 0.07568, 0.3877, 0.09424, 0.4016, 0.0957, 0.3984, 0.09131, 0.4045, 0.08935, 0.3984, 0.09131, 0.4016, 0.0957, 0.4016, 0.0957, 0.3877, 0.09424, 0.4038, 0.106, 0.3945, 0.1094, 0.4038, 0.106, 0.3877, 0.09424, 0.406, 0.08691, 0.4053, 0.07568, 0.4045, 0.08935, 0.406, 0.08691, 0.4104, 0.08691, 0.4053, 0.07568, 0.4089, 0.07617, 0.4053, 0.07568, 0.4104, 0.08691, 0.4089, 0.07617, 0.4104, 0.08691, 0.4153, 0.07715, 0.4104, 0.08691, 0.406, 0.08691, 0.4143, 0.0918, 0.4143, 0.0918, 0.4153, 0.07715, 0.4104, 0.08691, 0.4045, 0.08935, 0.4143, 0.0918, 0.406, 0.08691, 0.4143, 0.0918, 0.418, 0.0918, 0.4153, 0.07715, 0.4167, 0.07617, 0.4153, 0.07715, 0.418, 0.0918, 0.4167, 0.07617, 0.418, 0.0918, 0.426, 0.07471, 0.4143, 0.0918, 0.4045, 0.08935, 0.4104, 0.09619, 0.4016, 0.0957, 0.4104, 0.09619, 0.4045, 0.08935, 0.4104, 0.09619, 0.4192, 0.09619, 0.4143, 0.0918, 0.418, 0.0918, 0.4143, 0.0918, 0.4192, 0.09619, 0.4104, 0.09619, 0.4016, 0.0957, 0.4119, 0.104, 0.4038, 0.106, 0.4119, 0.104, 0.4016, 0.0957, 0.4192, 0.09619, 0.4104, 0.09619, 0.4199, 0.104, 0.4119, 0.104, 0.4199, 0.104, 0.4104, 0.09619, 0.4192, 0.09619, 0.4275, 0.09668, 0.418, 0.0918, 0.4275, 0.09668, 0.4192, 0.09619, 0.4277, 0.1064, 0.4199, 0.104, 0.4277, 0.1064, 0.4192, 0.09619, 0.426, 0.09131, 0.418, 0.0918, 0.4275, 0.09668, 0.4277, 0.1064, 0.4199, 0.104, 0.4214, 0.1099, 0.418, 0.0918, 0.426, 0.09131, 0.4221, 0.08594, 0.4221, 0.08594, 0.426, 0.07471, 0.418, 0.0918, 0.425, 0.08789, 0.4221, 0.08594, 0.426, 0.09131, 0.4221, 0.08594, 0.425, 0.08789, 0.426, 0.07471, 0.426, 0.09131, 0.4341, 0.07959, 0.425, 0.08789, 0.4312, 0.07715, 0.426, 0.07471, 0.425, 0.08789, 0.4312, 0.07715, 0.425, 0.08789, 0.4341, 0.07959, 0.4214, 0.1099, 0.4194, 0.1152, 0.4277, 0.1064, 0.4253, 0.1226, 0.4277, 0.1064, 0.4194, 0.1152, 0.4165, 0.1108, 0.4214, 0.1099, 0.4199, 0.104, 0.4214, 0.1099, 0.4165, 0.1108, 0.4194, 0.1152, 0.4199, 0.104, 0.4119, 0.104, 0.4165, 0.1108, 0.4194, 0.1152, 0.4158, 0.1157, 0.4253, 0.1226])
me_grp1_grp1_2.materials.append(mat_mat)
me_grp1_grp1_2.use_remesh_preserve_volume = False
me_grp1_grp1_2.use_remesh_preserve_attributes = False
me_grp1_grp1_2.use_mirror_vertex_groups = False
me_grp1_grp1_2.update()
arm_metarig = bpy.data.armatures.new('metarig')  # bones are not reproduced

# ---- objects
ob_metarig = bpy.data.objects.new('metarig', arm_metarig)
ob_grp1_grp1_2 = bpy.data.objects.new('grp1 grp1_2', me_grp1_grp1_2)
ob_lamp = bpy.data.objects.new('Lamp', light_lamp)
ob_camera = bpy.data.objects.new('Camera', cam_camera)

# ---- transforms, parenting, visibility, modifiers, constraints
ob_metarig.location = (0.31, 0.0, 0.0)
ob_metarig.rotation_euler = (0.0, 0.0, 1.571)
ob_metarig.scale = (1.0, 3.14, 1.0)
ob_metarig.show_in_front = True
ob_metarig.lineart.crease_threshold = 0.0
ob_grp1_grp1_2.parent = ob_metarig
ob_grp1_grp1_2.matrix_parent_inverse = Matrix(((-9.687e-09, 0.2216, 0.0, 3.003e-09), (-0.2216, -9.687e-09, 0.0, 0.0687), (0.0, 0.0, 0.2216, 0.0), (0.0, 0.0, 0.0, 1.0)))
ob_grp1_grp1_2.location = (0.0, 0.0, 0.0)
ob_grp1_grp1_2.rotation_euler = (1.571, -0.0, 0.0)
ob_grp1_grp1_2.scale = (0.007867, 0.007867, 0.007867)
ob_grp1_grp1_2.lineart.crease_threshold = 0.0
_vg = ob_grp1_grp1_2.vertex_groups.new(name='spine.004')
for _i, _w in zip([24, 25, 26, 29, 60, 62, 63, 64, 90, 129, 130, 152, 234, 239, 240, 257, 260, 261, 262, 274, 295, 296, 297, 311], [0.06603, 0.1449, 0.2049, 0.01104, 0.00435, 0.5692, 0.4922, 0.109, 0.03698, 0.405, 0.3025, 0.922, 0.04286, 0.1271, 0.1496, 0.8684, 0.2675, 0.08305, 0.04087, 0.002181, 0.6172, 0.1694, 0.0594, 0.04723]): _vg.add([_i], _w, 'REPLACE')
_vg = ob_grp1_grp1_2.vertex_groups.new(name='spine.005')
for _i, _w in zip([24, 25, 26, 27, 28, 29, 51, 59, 60, 61, 62, 63, 64, 90, 122, 129, 130, 152, 234, 239, 240, 247, 248, 257, 260, 261, 262, 274, 275, 278, 295, 296, 297, 310, 311, 321, 322, 323, 325, 331], [0.09035, 0.1406, 0.341, 0.0741, 0.2304, 0.08821, 0.04269, 0.6894, 0.7329, 0.2219, 0.2832, 0.5024, 0.7617, 0.06195, 0.01352, 0.5827, 0.6759, 0.07653, 0.05967, 0.8316, 0.5014, 0.01108, 0.2283, 0.09512, 0.3951, 0.2474, 0.0752, 0.01895, 0.0158, 0.1544, 0.1602, 0.3641, 0.09495, 0.5278, 0.2741, 0.5451, 0.1483, 0.08441, 0.08972, 0.02104]): _vg.add([_i], _w, 'REPLACE')
_vg = ob_grp1_grp1_2.vertex_groups.new(name='spine.006')
for _i, _w in zip([24, 25, 26, 28, 48, 51, 59, 60, 61, 64, 90, 201, 225, 234, 247, 248, 261, 278, 295, 296, 297, 310, 318, 321, 322, 323, 325], [0.0301, 0.1738, 0.0194, 0.0264, 0.007416, 0.0559, 0.1189, 0.06132, 0.3927, 0.02317, 0.02002, 0.003106, 0.01774, 0.01979, 0.0385, 0.2547, 0.07538, 0.36, 0.003297, 0.01512, 0.0302, 0.05624, 0.01518, 0.1172, 0.3663, 0.1006, 0.1496]): _vg.add([_i], _w, 'REPLACE')
_vg = ob_grp1_grp1_2.vertex_groups.new(name='spine.007')
for _i, _w in zip([6, 7, 18, 19, 20, 30, 31, 34, 35, 40, 41, 42, 48, 49, 50, 104, 105, 106, 111, 113, 117, 118, 119, 123, 124, 125, 126, 131, 132, 145, 146, 147, 155, 156, 157, 158, 159, 164, 168, 173, 174, 175, 184, 188, 191, 198, 199, 200, 201, 202, 203, 219, 225, 253, 254, 263, 272, 281, 298, 299, 300, 318, 326, 336, 348], [0.06101, 0.01522, 0.005002, 0.1034, 0.01027, 0.1004, 0.1785, 0.0106, 0.001775, 0.06212, 0.01076, 0.1864, 0.2069, 0.2394, 0.51, 0.2732, 0.3788, 0.1697, 0.08571, 0.04118, 0.1593, 0.3549, 0.5761, 0.02323, 0.1572, 0.1694, 0.6141, 0.05839, 0.008416, 0.6006, 0.1556, 0.5331, 0.1959, 0.1491, 0.3482, 0.09644, 0.07953, 0.04056, 0.07999, 0.1586, 0.3098, 0.2555, 0.6154, 0.07817, 0.1084, 0.03535, 0.002383, 0.3632, 0.02286, 0.1625, 0.226, 0.3485, 0.004955, 0.5126, 0.2082, 0.5909, 0.08782, 0.007116, 0.09396, 0.1611, 0.183, 0.006787, 0.5936, 0.03774, 0.1535]): _vg.add([_i], _w, 'REPLACE')
_vg = ob_grp1_grp1_2.vertex_groups.new(name='spine.008')
for _i, _w in zip([3, 4, 5, 6, 7, 8, 15, 16, 17, 30, 31, 40, 41, 42, 50, 54, 56, 57, 58, 82, 83, 105, 113, 117, 118, 119, 126, 145, 147, 157, 184, 200, 203, 215, 253, 254, 263, 298, 299, 300, 326, 336, 348], [0.05489, 0.5107, 0.2639, 0.1129, 0.5523, 0.05126, 0.0747, 0.04105, 0.1884, 0.06819, 0.05341, 0.1155, 0.5651, 0.2114, 0.2634, 0.07495, 0.05479, 0.05242, 0.04267, 0.1279, 0.5115, 0.02087, 0.1541, 0.624, 0.309, 0.2431, 0.05381, 0.05848, 0.1047, 0.02029, 0.0743, 0.3152, 0.6387, 0.1917, 0.1006, 0.6536, 0.2394, 0.06637, 0.05106, 0.2068, 0.07694, 0.1562, 0.64]): _vg.add([_i], _w, 'REPLACE')
_vg = ob_grp1_grp1_2.vertex_groups.new(name='spine.009')
for _i, _w in zip([3, 4, 5, 15, 54, 55, 56, 68, 70, 81, 83, 135, 222, 229, 249, 267, 271, 276, 305, 306, 313, 314, 315, 341, 342, 344, 345, 346], [0.6784, 0.2386, 0.699, 0.05119, 0.05115, 0.5993, 0.68, 0.03021, 0.06288, 0.06411, 0.2383, 0.01974, 0.06978, 0.06411, 0.005254, 0.05949, 0.06157, 0.5994, 0.2321, 0.007004, 0.6302, 0.06275, 0.6244, 0.06184, 0.06275, 0.63, 0.007403, 0.0224]): _vg.add([_i], _w, 'REPLACE')
_vg = ob_grp1_grp1_2.vertex_groups.new(name='spine.010')
for _i, _w in zip([3, 43, 44, 45, 55, 56, 68, 69, 70, 108, 109, 110, 135, 136, 149, 178, 179, 189, 190, 209, 211, 212, 213, 222, 226, 227, 230, 231, 232, 235, 236, 242, 246, 249, 255, 258, 259, 264, 265, 266, 267, 271, 276, 279, 290, 292, 293, 294, 301, 302, 303, 304, 305, 306, 307, 308, 313, 315, 328, 339, 344, 345, 346, 347, 349, 350, 352, 353, 354, 355, 358, 364], [0.213, 0.3335, 0.06227, 0.1419, 0.03614, 0.211, 0.9327, 0.423, 0.9249, 0.3253, 0.3592, 0.4257, 0.7113, 0.2596, 0.002032, 0.1946, 0.378, 0.03122, 0.09101, 0.3051, 0.2991, 0.3908, 0.1958, 0.916, 0.2062, 0.3477, 0.04601, 0.06401, 0.09903, 0.2971, 0.3832, 0.03606, 0.07027, 0.6744, 0.1882, 0.2587, 0.2388, 0.3314, 0.3369, 0.3088, 0.8221, 0.8269, 0.0359, 0.3469, 0.3471, 0.3191, 0.3371, 0.2978, 0.2558, 0.06259, 0.2928, 0.1527, 0.5731, 0.4699, 0.008871, 0.1705, 0.1771, 0.1531, 0.2713, 0.06533, 0.1766, 0.6698, 0.6982, 0.06979, 0.3266, 0.1353, 0.08393, 0.186, 0.06096, 0.09185, 0.01208, 0.02828]): _vg.add([_i], _w, 'REPLACE')
_vg = ob_grp1_grp1_2.vertex_groups.new(name='spine.011')
for _i, _w in zip([43, 44, 45, 68, 69, 108, 109, 110, 135, 136, 149, 150, 151, 176, 177, 178, 179, 189, 190, 209, 211, 212, 213, 216, 217, 218, 226, 227, 228, 230, 231, 232, 235, 236, 242, 246, 249, 255, 258, 259, 264, 265, 266, 267, 271, 279, 290, 292, 293, 294, 301, 302, 303, 304, 305, 306, 307, 308, 327, 328, 339, 345, 346, 347, 349, 350, 352, 353, 354, 355, 358, 359, 360, 361, 362, 364], [0.6486, 0.934, 0.8511, 0.01444, 0.5764, 0.6717, 0.6379, 0.569, 0.246, 0.7344, 0.9737, 0.987, 0.9995, 0.9968, 0.9983, 0.8048, 0.6212, 0.9578, 0.9078, 0.6921, 0.6972, 0.6049, 0.801, 0.9856, 0.9887, 0.9815, 0.7916, 0.6514, 0.9803, 0.9487, 0.9314, 0.8934, 0.6981, 0.6053, 0.9542, 0.9246, 0.2908, 0.8091, 0.7369, 0.7529, 0.6679, 0.6624, 0.6868, 0.1047, 0.09739, 0.6524, 0.6522, 0.6802, 0.6621, 0.7015, 0.7435, 0.9333, 0.7066, 0.8465, 0.1291, 0.494, 0.9701, 0.8282, 0.9743, 0.7256, 0.9341, 0.2941, 0.2574, 0.9256, 0.6546, 0.8572, 0.9144, 0.8132, 0.9383, 0.9077, 0.9683, 0.9884, 0.9991, 0.9967, 0.9881, 0.9591]): _vg.add([_i], _w, 'REPLACE')
_vg = ob_grp1_grp1_2.vertex_groups.new(name='shoulder.L')
for _i, _w in zip([3, 4, 5, 6, 7, 8, 15, 16, 17, 50, 81, 82, 83, 113, 117, 119, 203, 215, 241, 276, 288, 289, 300, 315, 336, 342, 344], [0.01568, 0.2336, 0.06544, 0.1138, 0.3128, 0.6136, 0.8597, 0.9048, 0.6935, 0.01411, 0.8527, 0.4221, 0.03083, 0.579, 0.07807, 0.004211, 0.07473, 0.0615, 0.05159, 0.2756, 0.04836, 0.3424, 0.01872, 0.01156, 0.2055, 0.02599, 0.07422]): _vg.add([_i], _w, 'REPLACE')
_vg = ob_grp1_grp1_2.vertex_groups.new(name='front_thigh.L')
for _i, _w in zip([6, 7, 8, 9, 10, 11, 81, 104, 111, 118, 155, 156, 157, 158, 159, 160, 169, 171, 174, 175, 191, 197, 220, 241, 276, 282, 288, 289, 298, 299, 300, 313, 314, 315, 333, 337, 338, 340, 341, 342, 344], [0.1906, 0.01986, 0.2587, 0.9387, 0.9782, 0.1731, 0.06837, 0.03809, 0.008422, 0.04524, 0.07826, 0.002647, 0.06581, 0.1407, 0.2445, 0.2556, 0.626, 0.4544, 0.01105, 0.0649, 0.08285, 0.1148, 0.05735, 0.882, 0.04929, 0.05391, 0.9022, 0.598, 0.2125, 0.1384, 0.09124, 0.002134, 0.1117, 0.06292, 0.7559, 0.7906, 0.7613, 0.09724, 0.4014, 0.7072, 0.05167]): _vg.add([_i], _w, 'REPLACE')
_vg = ob_grp1_grp1_2.vertex_groups.new(name='front_shin.L')
for _i, _w in zip([155, 157, 158, 159, 160, 169, 170, 171, 175, 191, 196, 197, 238, 273, 282, 291, 298, 299, 333, 335, 337, 338], [0.02362, 0.01627, 0.06243, 0.1749, 0.02288, 0.2309, 0.9508, 0.5623, 0.007643, 0.008905, 0.09532, 0.6975, 0.9442, 0.845, 0.9349, 0.9407, 0.04254, 0.07216, 0.07671, 0.9827, 0.1058, 0.1338]): _vg.add([_i], _w, 'REPLACE')
_vg = ob_grp1_grp1_2.vertex_groups.new(name='front_foot.L')
for _i, _w in zip([74, 75, 142, 143, 144, 196, 197, 237, 238, 273, 291, 309, 334], [0.01896, 0.3108, 0.04067, 0.9855, 0.06893, 0.9212, 0.1734, 0.9685, 0.05777, 0.1525, 0.05708, 0.929, 0.5058]): _vg.add([_i], _w, 'REPLACE')
_vg = ob_grp1_grp1_2.vertex_groups.new(name='shoulder.R')
for _i, _w in zip([4, 5, 17, 40, 41, 42, 50, 54, 55, 56, 57, 58, 82, 83, 113, 165, 215, 229, 254, 263, 313, 314, 315, 336, 343, 348, 363], [0.03088, 0.06531, 0.06158, 0.1129, 0.3052, 0.01706, 0.01047, 0.8595, 0.2756, 0.01564, 0.6129, 0.9043, 0.4219, 0.2331, 0.2054, 0.05145, 0.6917, 0.8527, 0.0733, 0.00042, 0.07419, 0.02595, 0.01155, 0.5784, 0.04831, 0.07397, 0.342]): _vg.add([_i], _w, 'REPLACE')
_vg = ob_grp1_grp1_2.vertex_groups.new(name='front_thigh.R')
for _i, _w in zip([30, 31, 32, 40, 41, 42, 55, 57, 101, 102, 104, 105, 106, 111, 112, 155, 158, 159, 160, 165, 175, 191, 200, 219, 220, 221, 229, 285, 286, 287, 313, 314, 315, 333, 340, 341, 342, 343, 344, 363, 365], [0.2097, 0.133, 0.6205, 0.1898, 0.01787, 0.0899, 0.0494, 0.2585, 0.6385, 0.0383, 0.07254, 0.06307, 0.00034, 0.2496, 0.4348, 0.03058, 0.0937, 0.000553, 0.1725, 0.8806, 0.05569, 0.1455, 0.04093, 0.007261, 0.5102, 0.08435, 0.06837, 0.934, 0.1968, 0.9777, 0.05172, 0.7083, 0.063, 0.03006, 0.07978, 0.4019, 0.1117, 0.9022, 0.002203, 0.5981, 0.3097]): _vg.add([_i], _w, 'REPLACE')
_vg = ob_grp1_grp1_2.vertex_groups.new(name='front_shin.R')
for _i, _w in zip([30, 31, 32, 84, 85, 101, 102, 104, 105, 107, 111, 112, 153, 154, 155, 158, 160, 175, 191, 220, 221, 269, 340, 365], [0.04156, 0.06749, 0.2381, 0.9979, 0.9433, 0.2339, 0.9431, 0.043, 0.01644, 0.9524, 0.1845, 0.5821, 0.09728, 0.9404, 0.00264, 0.06194, 0.1031, 0.02222, 0.1026, 0.2994, 0.7357, 0.8458, 0.0001868, 0.6075]): _vg.add([_i], _w, 'REPLACE')
_vg = ob_grp1_grp1_2.vertex_groups.new(name='front_foot.R')
for _i, _w in zip([85, 86, 153, 154, 206, 221, 268, 269, 330, 356, 357, 366, 368], [0.05718, 0.9686, 0.9212, 0.05993, 0.01896, 0.1727, 0.9855, 0.1526, 0.5058, 0.9289, 0.3108, 0.06875, 0.04052]): _vg.add([_i], _w, 'REPLACE')
_vg = ob_grp1_grp1_2.vertex_groups.new(name='breast.L')
for _i, _w in zip([6, 7, 8, 9, 11, 19, 31, 104, 105, 106, 111, 117, 118, 119, 155, 156, 157, 158, 159, 160, 168, 169, 171, 173, 174, 175, 191, 220, 241, 286, 298, 299, 300, 326, 333, 337, 338, 340, 341, 342, 365], [0.5124, 0.03152, 0.06253, 0.02461, 0.7778, 0.01534, 0.01736, 0.1093, 0.01414, 0.0215, 0.08228, 0.08517, 0.2123, 0.03277, 0.1791, 0.06647, 0.1949, 0.22, 0.3368, 0.3256, 0.007473, 0.1013, 0.02982, 0.03844, 0.08856, 0.1368, 0.2253, 0.08419, 0.08597, 0.06369, 0.5103, 0.4281, 0.451, 0.05443, 0.09018, 0.05447, 0.08955, 0.6755, 0.05696, 0.05031, 0.01782]): _vg.add([_i], _w, 'REPLACE')
_vg = ob_grp1_grp1_2.vertex_groups.new(name='breast.R')
for _i, _w in zip([19, 30, 31, 32, 40, 41, 42, 57, 101, 104, 105, 106, 111, 112, 155, 156, 157, 158, 159, 160, 165, 174, 175, 184, 191, 200, 219, 220, 263, 272, 285, 286, 299, 314, 340, 341, 348], [0.02506, 0.5061, 0.4204, 0.09444, 0.5106, 0.02836, 0.4469, 0.0621, 0.09698, 0.1657, 0.1907, 0.0673, 0.3017, 0.01815, 0.1884, 0.05004, 0.04029, 0.2293, 0.06445, 0.06566, 0.08441, 0.006247, 0.1624, 0.05078, 0.209, 0.2048, 0.08538, 0.04735, 0.02618, 0.009459, 0.01953, 0.7019, 0.02003, 0.03231, 0.1112, 0.02149, 0.08108]): _vg.add([_i], _w, 'REPLACE')
_vg = ob_grp1_grp1_2.vertex_groups.new(name='pelvis.L')
for _i, _w in zip([0, 1, 2, 18, 19, 20, 31, 33, 34, 35, 36, 37, 38, 39, 48, 49, 51, 52, 59, 61, 76, 77, 93, 104, 105, 106, 111, 118, 119, 125, 131, 132, 133, 134, 145, 146, 147, 155, 156, 157, 158, 159, 161, 162, 164, 167, 168, 172, 173, 174, 175, 184, 188, 191, 193, 194, 195, 198, 199, 201, 202, 219, 225, 247, 248, 256, 261, 272, 277, 278, 281, 283, 299, 321, 322, 325, 326, 329], [0.1338, 0.1733, 0.06045, 0.4263, 0.3742, 0.4116, 0.02645, 0.1289, 0.3743, 0.2833, 0.1067, 0.1253, 0.1562, 0.3731, 0.111, 0.05837, 0.1975, 0.1314, 0.003829, 0.139, 0.05743, 0.1589, 0.0797, 0.1172, 0.09472, 0.3021, 0.001112, 0.009897, 0.07074, 0.05226, 0.4296, 0.4045, 0.3609, 0.1501, 0.2348, 0.74, 0.1535, 0.121, 0.3333, 0.1484, 0.04476, 0.01246, 0.3369, 0.3508, 0.01865, 0.1471, 0.409, 0.06799, 0.4225, 0.2817, 0.1196, 0.006005, 0.3491, 0.0401, 0.3061, 0.3401, 0.3776, 0.5374, 0.3528, 0.7558, 0.6179, 0.1807, 0.8509, 0.6197, 0.1881, 0.1521, 0.05835, 0.3765, 0.3539, 0.2802, 0.4242, 0.231, 0.05788, 0.1235, 0.07206, 0.5792, 0.1762, 0.05901]): _vg.add([_i], _w, 'REPLACE')
_vg = ob_grp1_grp1_2.vertex_groups.new(name='pelvis.R')
for _i, _w in zip([0, 1, 2, 18, 19, 20, 27, 28, 31, 33, 34, 35, 36, 37, 38, 39, 48, 49, 50, 52, 59, 60, 61, 76, 77, 93, 98, 104, 105, 106, 111, 122, 123, 124, 125, 126, 131, 132, 133, 134, 145, 146, 147, 155, 156, 157, 158, 161, 162, 164, 167, 168, 172, 173, 174, 175, 184, 188, 191, 193, 194, 195, 198, 199, 200, 202, 219, 225, 253, 256, 263, 272, 277, 278, 281, 283, 299, 310, 311, 318, 322, 323, 325, 326, 329], [0.1323, 0.172, 0.06043, 0.4203, 0.3609, 0.4167, 0.2381, 0.2032, 0.05203, 0.1446, 0.3953, 0.3547, 0.1071, 0.1254, 0.1559, 0.3734, 0.6439, 0.6731, 0.1259, 0.06461, 0.04471, 0.02857, 0.1607, 0.07834, 0.2284, 0.05631, 0.2908, 0.1231, 0.1319, 0.3156, 0.009412, 0.6365, 0.7772, 0.764, 0.6235, 0.2756, 0.3236, 0.3655, 0.2768, 0.152, 0.05507, 0.01205, 0.161, 0.1017, 0.2911, 0.08841, 0.03726, 0.338, 0.3516, 0.5713, 0.126, 0.3579, 0.128, 0.2296, 0.1625, 0.1131, 0.1731, 0.4109, 0.04226, 0.3047, 0.3343, 0.3707, 0.0344, 0.003989, 0.006704, 0.05537, 0.2412, 0.03998, 0.3245, 0.1484, 0.07436, 0.3885, 0.3478, 0.1168, 0.4044, 0.1592, 0.02307, 0.1527, 0.06697, 0.8779, 0.3157, 0.5936, 0.03305, 0.01727, 0.0584]): _vg.add([_i], _w, 'REPLACE')
_vg = ob_grp1_grp1_2.vertex_groups.new(name='thigh.L')
for _i, _w in zip([0, 1, 2, 18, 20, 24, 25, 26, 36, 37, 38, 39, 51, 52, 53, 59, 61, 62, 64, 66, 78, 79, 90, 91, 92, 93, 100, 131, 132, 133, 134, 146, 156, 161, 162, 166, 167, 168, 173, 174, 193, 194, 195, 198, 199, 201, 202, 210, 233, 234, 247, 248, 256, 260, 261, 262, 274, 275, 277, 278, 280, 281, 283, 295, 296, 297, 312, 319, 320, 321, 325, 326, 329, 331], [0.3785, 0.2868, 0.194, 0.0306, 0.001241, 0.6543, 0.2528, 0.3367, 0.1593, 0.1741, 0.1986, 0.0595, 0.6789, 0.7813, 0.9742, 0.0414, 0.005391, 0.1214, 0.04038, 0.07174, 0.9607, 0.8221, 0.1778, 0.006328, 0.7764, 0.8084, 0.9254, 0.1404, 0.1476, 0.3052, 0.08195, 0.01226, 0.001316, 0.06793, 0.06468, 0.5732, 0.5934, 0.04694, 0.07504, 0.03542, 0.141, 0.1614, 0.1115, 0.341, 0.5513, 0.1356, 0.1066, 0.02219, 0.7636, 0.583, 0.2583, 0.2753, 0.4186, 0.2925, 0.5148, 0.8722, 0.3992, 0.8449, 0.143, 0.03069, 0.9018, 0.07014, 0.5685, 0.09988, 0.06877, 0.1074, 0.9836, 0.3164, 0.02565, 0.1559, 0.1118, 0.001859, 0.5262, 0.0209]): _vg.add([_i], _w, 'REPLACE')
_vg = ob_grp1_grp1_2.vertex_groups.new(name='shin.L')
for _i, _w in zip([0, 1, 2, 24, 36, 37, 38, 65, 66, 67, 79, 80, 92, 93, 100, 166, 167, 193, 194, 195, 210, 233, 234, 250, 251, 252, 256, 274, 275, 277, 280, 319, 320, 324, 329], [0.1037, 0.08276, 0.01758, 0.0009521, 0.01773, 0.03107, 0.05161, 0.4686, 0.9211, 0.1147, 0.1491, 0.9108, 0.1776, 0.03499, 0.06855, 0.3649, 0.09852, 0.03546, 0.05514, 0.02012, 0.9049, 0.1724, 0.05923, 0.09939, 0.9481, 0.4401, 0.1618, 0.02602, 0.04006, 0.04548, 0.06632, 0.661, 0.8689, 0.06311, 0.1149]): _vg.add([_i], _w, 'REPLACE')
_vg = ob_grp1_grp1_2.vertex_groups.new(name='foot.L')
for _i, _w in zip([65, 67, 80, 94, 96, 186, 187, 210, 214, 223, 224, 243, 244, 245, 250, 251, 252, 316, 317, 320, 324], [0.5288, 0.8988, 0.07068, 0.01544, 0.004252, 0.7923, 0.09195, 0.05764, 0.0496, 0.3246, 0.1271, 0.9725, 0.9557, 0.9978, 0.9002, 0.02054, 0.5668, 0.5271, 0.9814, 0.09197, 0.9333]): _vg.add([_i], _w, 'REPLACE')
_vg = ob_grp1_grp1_2.vertex_groups.new(name='thigh.R')
for _i, _w in zip([0, 1, 2, 18, 20, 24, 25, 26, 27, 28, 29, 33, 34, 35, 36, 37, 38, 39, 59, 60, 61, 76, 77, 87, 88, 90, 91, 98, 99, 114, 115, 116, 120, 122, 123, 124, 125, 134, 141, 161, 162, 163, 164, 172, 188, 192, 193, 194, 195, 219, 233, 234, 239, 240, 256, 270, 272, 274, 275, 277, 281, 295, 296, 297, 310, 311, 318, 322, 323, 329, 331, 351], [0.1847, 0.2086, 0.5081, 0.03078, 0.07021, 0.1074, 0.2532, 0.06896, 0.6484, 0.4914, 0.8666, 0.5929, 0.1488, 0.3038, 0.447, 0.4009, 0.3243, 0.113, 0.05132, 0.105, 0.02827, 0.8072, 0.5692, 0.9606, 0.9253, 0.5827, 0.7633, 0.6435, 0.977, 0.3163, 0.02563, 0.07176, 0.5731, 0.2712, 0.1361, 0.01309, 0.1036, 0.4181, 0.02219, 0.1615, 0.1428, 0.9833, 0.3256, 0.7743, 0.1084, 0.822, 0.1448, 0.06848, 0.05969, 0.03123, 0.006357, 0.1776, 0.007297, 0.312, 0.08344, 0.7763, 0.0451, 0.3978, 0.0209, 0.06524, 0.001561, 0.08797, 0.3504, 0.6559, 0.2189, 0.5731, 0.007348, 0.05815, 0.1753, 0.1791, 0.8446, 0.9018]): _vg.add([_i], _w, 'REPLACE')
_vg = ob_grp1_grp1_2.vertex_groups.new(name='shin.R')
for _i, _w in zip([0, 1, 2, 13, 23, 33, 36, 37, 38, 39, 46, 47, 76, 88, 89, 90, 91, 114, 115, 116, 120, 121, 134, 139, 140, 141, 161, 162, 192, 193, 270, 274, 297, 329, 331, 351], [0.0373, 0.05568, 0.1095, 0.06312, 0.1147, 0.09863, 0.1212, 0.11, 0.0915, 0.0212, 0.4401, 0.4686, 0.03529, 0.06862, 0.9108, 0.05894, 0.1726, 0.661, 0.8689, 0.921, 0.3649, 0.9481, 0.1622, 8.05e-06, 0.09938, 0.9049, 0.05516, 0.04527, 0.1491, 0.03812, 0.1776, 0.02581, 0.0007193, 0.01274, 0.04003, 0.06626]): _vg.add([_i], _w, 'REPLACE')
_vg = ob_grp1_grp1_2.vertex_groups.new(name='foot.R')
for _i, _w in zip([12, 13, 14, 21, 22, 23, 46, 47, 71, 72, 89, 115, 121, 128, 139, 140, 141, 181, 182, 185, 284], [0.9978, 0.9333, 0.9557, 0.3246, 0.7923, 0.8988, 0.5668, 0.5288, 0.5271, 0.9814, 0.0707, 0.09198, 0.02053, 0.04958, 0.9725, 0.9002, 0.05765, 0.01546, 0.004261, 0.09197, 0.1271]): _vg.add([_i], _w, 'REPLACE')
_vg = ob_grp1_grp1_2.vertex_groups.new(name='front_toe.L')
for _i, _w in zip([73, 74, 75, 137, 138, 142, 144, 148, 309, 332, 334], [0.9813, 0.9655, 0.6887, 0.9956, 0.981, 0.9547, 0.9306, 0.9981, 0.07108, 0.9776, 0.4944]): _vg.add([_i], _w, 'REPLACE')
_vg = ob_grp1_grp1_2.vertex_groups.new(name='front_toe.R')
for _i, _w in zip([204, 205, 206, 207, 208, 330, 356, 357, 366, 367, 368], [0.9956, 0.9813, 0.9655, 0.981, 0.9981, 0.4944, 0.07115, 0.6887, 0.9308, 0.9778, 0.9548]): _vg.add([_i], _w, 'REPLACE')
_vg = ob_grp1_grp1_2.vertex_groups.new(name='toe.L')
for _i, _w in zip([94, 95, 96, 97, 103, 186, 187, 214, 223, 224, 244, 316], [0.9676, 1.019, 0.9731, 1.01, 0.9977, 0.2053, 0.908, 0.9503, 0.6795, 0.8746, 0.03981, 0.4791]): _vg.add([_i], _w, 'REPLACE')
_vg = ob_grp1_grp1_2.vertex_groups.new(name='toe.R')
for _i, _w in zip([14, 21, 22, 71, 127, 128, 180, 181, 182, 183, 185, 284], [0.03981, 0.6794, 0.2053, 0.4791, 1.019, 0.9503, 1.01, 0.9676, 0.9731, 0.9977, 0.908, 0.8745]): _vg.add([_i], _w, 'REPLACE')
_m = ob_grp1_grp1_2.modifiers.new('Armature', 'ARMATURE')
_m.object = ob_metarig
ob_lamp.location = (4.076, 1.005, 5.904)
ob_lamp.rotation_euler = (0.6503, 0.05522, 1.866)
ob_lamp.lock_rotations_4d = False
ob_lamp.empty_display_type = 'ARROWS'
ob_lamp.color = (0.0, 0.0, 0.0, 0.0)
ob_lamp.lineart.crease_threshold = 0.0
ob_camera.location = (7.481, -6.508, 5.344)
ob_camera.rotation_euler = (1.109, 0.0, 0.8149)
ob_camera.lock_rotations_4d = False
ob_camera.empty_display_type = 'ARROWS'
ob_camera.color = (0.0, 0.0, 0.0, 0.0)
ob_camera.display_type = 'WIRE'
ob_camera.lineart.crease_threshold = 0.0

# ---- collection membership
col_collection_1.objects.link(ob_metarig)
col_collection_1.objects.link(ob_grp1_grp1_2)
col_collection_1.objects.link(ob_lamp)
col_collection_1.objects.link(ob_camera)

# ---- scene / render settings (as saved in the file)
scene.camera = ob_camera
scene.frame_start = 1; scene.frame_end = 250; scene.frame_set(1)
scene.render.engine = 'BLENDER_EEVEE_NEXT'
scene.render.resolution_percentage = 50
scene.render.dither_intensity = 0.0
scene.cycles.use_denoising = False
scene.cycles.samples = 128
scene.cycles.sampling_pattern = 'TABULATED_SOBOL'
scene.cycles.use_adaptive_sampling = False
scene.cycles.use_light_tree = False
scene.cycles.blur_glossy = 0.0
scene.cycles.sample_clamp_indirect = 0.0
scene.view_settings.view_transform = 'Standard'
bpy.context.view_layer.update()
